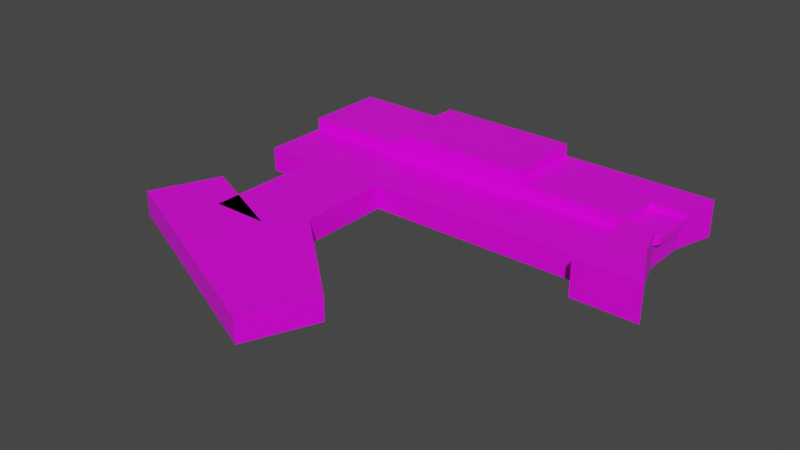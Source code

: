 # Source: schoolOfPhysics_2_.blend  (saved by Blender 2.90.8; exported with 4.5.12 LTS)
import bpy
from mathutils import Matrix  # noqa: F401  (used for matrix-valued properties, if any)

bpy.ops.wm.read_factory_settings(use_empty=True)
scene = bpy.context.scene
scene.name = 'Scene'

# ---- collections
col_collection = bpy.data.collections.new('Collection'); scene.collection.children.link(col_collection)

# ---- images (referenced by path relative to the original .blend; pixels are not part of the script)
import os
ASSET_DIR = os.environ.get("B2B_ASSET_DIR", "")  # directory of the original .blend (textures are referenced by path, not embedded)
HERE = os.path.dirname(os.path.abspath(__file__))  # packed textures are extracted next to this script under _unpacked/

def load_image(name, relpath, width, height, colorspace="sRGB"):
    """Load a texture the original file referenced (path relative to the .blend, or extracted next to this script)."""
    p = next((c for c in (os.path.join(HERE, relpath), os.path.join(ASSET_DIR, relpath)) if relpath and os.path.exists(c)), "")
    if p:
        img = bpy.data.images.load(p, check_existing=True)
        img.name = name
    else:  # same state as the original file: an image datablock whose file is absent (Cycles renders it pink)
        img = bpy.data.images.new(name, width, height)
        img.source = "FILE"
        img.filepath = "//" + (relpath or name)
    img.colorspace_settings.name = colorspace
    return img
img_imphenziapalette01_png = load_image('ImphenziaPalette01.png', 'ImphenziaPalette01.png', 1024, 1024, 'sRGB')

# ---- materials (node trees are filled in below, after node groups)
mat_material = bpy.data.materials.new('Material')
mat_material.alpha_threshold = 0.0
mat_material.use_transparent_shadow = False
mat_material.line_color = (0.0, 0.0, 0.0, 1.0)

# ---- material node trees
mat_material.use_nodes = True; mat_material.node_tree.nodes.clear()
_N = mat_material.node_tree.nodes; _L = mat_material.node_tree.links
n0 = _N.new('ShaderNodeOutputMaterial'); n0.name = 'Material Output'; n0.location = (300, 300)
n1 = _N.new('ShaderNodeBsdfPrincipled'); n1.name = 'Principled BSDF'; n1.location = (10, 300)
n1.distribution = 'GGX'
n1.subsurface_method = 'BURLEY'
n1.inputs[2].default_value = 0.4
n1.inputs[3].default_value = 1.45
n1.inputs[27].default_value = (0.0, 0.0, 0.0, 1.0)
n1.inputs[28].default_value = 1.0
n2 = _N.new('ShaderNodeTexImage'); n2.name = 'Image Texture'; n2.location = (-289, 222)
n2.image = img_imphenziapalette01_png
n2.interpolation = 'Closest'
_L.new(n1.outputs[0], n0.inputs[0])
_L.new(n2.outputs[0], n1.inputs[0])
n0.is_active_output = True

# ---- world
world_world = bpy.data.worlds.new('World'); scene.world = world_world
world_world.use_nodes = True; world_world.node_tree.nodes.clear()
_N = world_world.node_tree.nodes; _L = world_world.node_tree.links
n0 = _N.new('ShaderNodeOutputWorld'); n0.name = 'World Output'; n0.location = (300, 300)
n1 = _N.new('ShaderNodeBackground'); n1.name = 'Background'; n1.location = (10, 300)
n1.inputs[0].default_value = (0.05088, 0.05088, 0.05088, 1.0)
_L.new(n1.outputs[0], n0.inputs[0])
n0.is_active_output = True
world_world.color = (0.05088, 0.05088, 0.05088)
world_world.use_sun_shadow = False
world_world.sun_shadow_jitter_overblur = 0.0

# ---- meshes
me_cube = bpy.data.meshes.new('Cube')
me_cube.from_pydata([(1.0, 1.0, 2.0), (1.0, 1.0, 0.0), (1.0, -1.0, 2.0), (1.0, -1.0, 0.0), (-1.0, 1.0, 2.0), (-1.0, 1.0, 0.0), (-1.0, -1.0, 2.0), (-1.0, -1.0, 0.0), (1.0, 1.0, 0.0), (-1.0, 1.0, 0.0), (1.0, 1.0, 2.0), (1.0, -1.0, 2.0), (1.0, -1.0, 0.0), (-1.0, 1.0, 2.0), (1.0, 11.0, 0.0), (-1.0, 11.0, 0.0), (1.0, 11.0, 2.0), (-1.0, 11.0, 2.0), (31.0, 1.0, 2.0), (31.0, 1.0, 0.0), (31.0, -1.0, 2.0), (31.0, -1.0, 0.0), (32.0, 11.0, 2.0), (32.0, 11.0, 0.0), (3.308, 1.0, 2.0), (5.615, 1.0, 2.0), (7.923, 1.0, 2.0), (10.23, 1.0, 2.0), (12.54, 1.0, 2.0), (14.85, 1.0, 2.0), (17.15, 1.0, 2.0), (19.46, 1.0, 2.0), (21.77, 1.0, 2.0), (24.08, 1.0, 2.0), (26.38, 1.0, 2.0), (28.69, 1.0, 2.0), (28.69, 11.0, 2.0), (26.38, 11.0, 2.0), (24.08, 11.0, 2.0), (21.77, 11.0, 2.0), (19.46, 11.0, 2.0), (17.15, 11.0, 2.0), (14.85, 11.0, 2.0), (12.54, 11.0, 2.0), (10.23, 11.0, 2.0), (7.923, 11.0, 2.0), (5.615, 11.0, 2.0), (3.308, 11.0, 2.0), (3.308, 11.0, 0.0), (5.615, 11.0, 0.0), (7.923, 11.0, 0.0), (10.23, 11.0, 0.0), (12.54, 11.0, 0.0), (14.85, 11.0, 0.0), (17.15, 11.0, 0.0), (19.46, 11.0, 0.0), (21.77, 11.0, 0.0), (24.08, 11.0, 0.0), (26.38, 11.0, 0.0), (28.69, 11.0, 0.0), (28.69, 1.0, 0.0), (26.38, 1.0, 0.0), (24.08, 1.0, 0.0), (21.77, 1.0, 0.0), (19.46, 1.0, 0.0), (17.15, 1.0, 0.0), (14.85, 1.0, 0.0), (12.54, 1.0, 0.0), (10.23, 1.0, 0.0), (7.923, 1.0, 0.0), (5.615, 1.0, 0.0), (3.308, 1.0, 0.0), (28.69, -1.0, 0.0), (26.38, -1.0, 0.0), (24.08, -1.0, 0.0), (21.77, -1.0, 0.0), (19.46, -1.0, 0.0), (17.15, -1.0, 0.0), (14.85, -1.0, 0.0), (12.54, -1.0, 0.0), (10.23, -1.0, 0.0), (7.923, -1.0, 0.0), (5.615, -1.0, 0.0), (3.308, -1.0, 0.0), (3.308, -1.0, 2.0), (5.615, -1.0, 2.0), (7.923, -1.0, 2.0), (10.23, -1.0, 2.0), (12.54, -1.0, 2.0), (14.85, -1.0, 2.0), (17.15, -1.0, 2.0), (19.46, -1.0, 2.0), (21.77, -1.0, 2.0), (24.08, -1.0, 2.0), (26.38, -1.0, 2.0), (28.69, -1.0, 2.0), (1.0, 4.333, 2.0), (12.54, 11.0, 3.0), (-1.0, 7.667, 2.0), (-1.0, 4.333, 2.0), (-1.0, 7.667, 0.0), (-1.0, 4.333, 0.0), (1.0, 4.333, 0.0), (1.0, 7.667, 0.0), (31.0, 4.333, 2.0), (31.0, 7.667, 2.0), (31.0, 4.333, 0.0), (31.0, 7.667, 0.0), (3.308, 4.333, 2.0), (14.85, 11.0, 3.0), (5.615, 4.333, 2.0), (17.15, 11.0, 3.0), (7.923, 4.333, 2.0), (19.46, 11.0, 3.0), (10.23, 4.333, 2.0), (21.77, 11.0, 3.0), (12.54, 4.333, 2.0), (24.08, 11.0, 3.0), (14.85, 4.333, 2.0), (26.38, 11.0, 3.0), (17.15, 4.333, 2.0), (28.69, 11.0, 3.0), (19.46, 4.333, 2.0), (3.308, 11.0, 3.0), (21.77, 4.333, 2.0), (1.0, 7.667, 3.0), (24.08, 4.333, 2.0), (1.0, 11.0, 3.0), (26.38, 4.333, 2.0), (-1.0, 11.0, 3.0), (28.69, 4.333, 2.0), (28.69, 7.667, 2.0), (3.308, 7.667, 0.0), (3.308, 4.333, 0.0), (5.615, 7.667, 0.0), (5.615, 4.333, 0.0), (7.923, 7.667, 0.0), (7.923, 4.333, 0.0), (10.23, 7.667, 0.0), (10.23, 4.333, 0.0), (12.54, 7.667, 0.0), (12.54, 4.333, 0.0), (14.85, 7.667, 0.0), (14.85, 4.333, 0.0), (17.15, 7.667, 0.0), (17.15, 4.333, 0.0), (19.46, 7.667, 0.0), (19.46, 4.333, 0.0), (21.77, 7.667, 0.0), (21.77, 4.333, 0.0), (24.08, 7.667, 0.0), (24.08, 4.333, 0.0), (26.38, 7.667, 0.0), (26.38, 4.333, 0.0), (28.69, 7.667, 0.0), (28.69, 4.333, 0.0), (31.0, -3.0, 2.0), (31.0, -3.0, 0.0), (28.69, -3.0, 2.0), (28.69, -3.0, 0.0), (31.0, 1.0, 2.0), (31.0, 1.0, 0.0), (31.0, -1.0, 2.0), (31.0, -1.0, 0.0), (31.0, 4.333, 2.0), (31.0, 4.333, 0.0), (31.0, -3.0, 2.0), (31.0, -3.0, 0.0), (33.0, -1.0, 2.0), (33.0, -1.0, 0.0), (34.0, -3.0, 2.0), (34.0, -3.0, 0.0), (31.0, 4.0, 2.0), (31.0, 4.0, 0.0), (32.0, 1.0, 2.0), (32.0, 1.0, 0.0), (28.69, 1.0, 3.0), (31.0, 1.0, 3.0), (31.0, -1.0, 3.0), (28.69, -1.0, 3.0), (31.0, 4.333, 3.0), (28.69, 4.333, 3.0), (28.69, -3.0, 3.0), (31.0, -3.0, 3.0), (31.0, -1.0, 3.0), (31.0, -3.0, 3.0), (33.0, -1.0, 3.0), (34.0, -3.0, 3.0), (32.0, 1.0, 3.0), (31.0, 4.0, 3.0), (31.0, 7.667, 3.0), (32.0, 11.0, 3.0), (28.69, 11.0, 3.0), (28.69, 7.667, 3.0), (31.0, 4.333, 2.5), (31.0, 7.667, 2.5), (28.69, 4.333, 2.5), (28.69, 7.667, 2.5), (31.5, 4.333, 2.0), (31.5, 7.667, 2.0), (31.5, 4.333, 2.5), (31.5, 7.667, 2.5), (31.0, 8.364, 2.5), (31.0, 8.364, 2.0), (31.38, 8.207, 2.622), (31.38, 8.207, 2.122), (31.0, 3.527, 2.0), (31.0, 3.527, 2.5), (31.47, 3.857, 2.076), (31.47, 3.857, 2.576), (-1.0, 11.0, 2.0), (1.0, 11.0, 2.0), (19.46, 7.667, 4.0), (3.308, 11.0, 2.0), (28.69, 11.0, 2.0), (26.38, 11.0, 2.0), (24.08, 11.0, 2.0), (21.77, 11.0, 2.0), (19.46, 11.0, 2.0), (17.15, 11.0, 2.0), (14.85, 11.0, 2.0), (12.54, 11.0, 2.0), (10.23, 11.0, 2.0), (7.923, 11.0, 2.0), (5.615, 11.0, 2.0), (17.15, 7.667, 4.0), (14.85, 7.667, 4.0), (12.54, 7.667, 4.0), (10.23, 7.667, 4.0), (7.923, 7.667, 4.0), (7.923, 11.0, 4.0), (10.23, 11.0, 4.0), (12.54, 11.0, 4.0), (14.85, 11.0, 4.0), (17.15, 11.0, 4.0), (19.46, 11.0, 4.0), (28.69, 7.667, 2.0), (1.0, 4.333, 2.0), (-1.0, 7.667, 2.0), (-1.0, 4.333, 2.0), (3.308, 4.333, 2.0), (5.615, 4.333, 2.0), (7.923, 4.333, 2.0), (10.23, 4.333, 2.0), (12.54, 4.333, 2.0), (14.85, 4.333, 2.0), (17.15, 4.333, 2.0), (19.46, 4.333, 2.0), (21.77, 4.333, 2.0), (24.08, 4.333, 2.0), (26.38, 4.333, 2.0), (28.69, 4.333, 2.0), (10.23, 11.0, 3.0), (7.923, 11.0, 3.0), (5.615, 11.0, 3.0), (3.308, 7.667, 3.0), (5.615, 7.667, 3.0), (7.923, 7.667, 3.0), (-1.0, 11.0, 2.0), (1.0, 11.0, 2.0), (-1.0, 11.0, 0.0), (1.0, 11.0, 0.0), (19.46, 7.667, 3.0), (21.77, 7.667, 3.0), (24.08, 7.667, 3.0), (26.38, 7.667, 3.0), (28.69, 7.667, 3.0), (1.0, 4.333, 3.0), (-1.0, 7.667, 3.0), (-1.0, 4.333, 3.0), (3.308, 4.333, 3.0), (5.615, 4.333, 3.0), (7.923, 4.333, 3.0), (10.23, 4.333, 3.0), (12.54, 4.333, 3.0), (14.85, 4.333, 3.0), (17.15, 4.333, 3.0), (19.46, 4.333, 3.0), (21.77, 4.333, 3.0), (24.08, 4.333, 3.0), (26.38, 4.333, 3.0), (28.69, 4.333, 3.0), (7.923, 4.333, 4.0), (10.23, 4.333, 4.0), (12.54, 4.333, 4.0), (14.85, 4.333, 4.0), (17.15, 4.333, 4.0), (19.46, 4.333, 4.0), (3.308, 11.0, 2.0), (7.923, 11.0, 2.0), (5.615, 11.0, 2.0), (3.308, 11.0, 0.0), (5.615, 11.0, 0.0), (7.923, 11.0, 0.0), (3.308, 11.0, 3.0), (1.0, 11.0, 3.0), (-1.0, 11.0, 3.0), (-1.0, 11.0, 2.0), (1.0, 11.0, 2.0), (3.308, 11.0, 2.0), (7.923, 11.0, 2.0), (5.615, 11.0, 2.0), (5.615, 11.0, 3.0), (7.923, 11.0, 3.0), (1.0, 11.0, 0.0), (-1.0, 11.0, 0.0), (1.0, 11.0, 2.0), (-1.0, 11.0, 2.0), (3.308, 11.0, 2.0), (7.923, 11.0, 2.0), (5.615, 11.0, 2.0), (3.308, 11.0, 0.0), (5.615, 11.0, 0.0), (7.923, 11.0, 0.0), (3.308, 11.0, 3.0), (1.0, 11.0, 3.0), (-1.0, 11.0, 3.0), (-1.0, 11.0, 2.0), (1.0, 11.0, 2.0), (3.308, 11.0, 2.0), (7.923, 11.0, 2.0), (5.615, 11.0, 2.0), (5.615, 11.0, 3.0), (7.923, 11.0, 3.0), (3.308, 11.0, 3.0), (1.0, 11.0, 3.0), (1.0, 7.667, 3.0), (-1.0, 11.0, 3.0), (5.615, 11.0, 3.0), (3.308, 7.667, 3.0), (5.615, 7.667, 3.0), (-1.0, 7.667, 3.0), (1.0, 11.0, 0.0), (-1.0, 11.0, 0.0), (1.0, 11.0, 2.0), (-1.0, 11.0, 2.0), (3.308, 11.0, 2.0), (7.923, 11.0, 2.0), (5.615, 11.0, 2.0), (3.308, 11.0, 0.0), (5.615, 11.0, 0.0), (7.923, 11.0, 0.0), (3.308, 11.0, 3.0), (1.0, 11.0, 3.0), (-1.0, 11.0, 3.0), (-1.0, 11.0, 2.0), (1.0, 11.0, 2.0), (3.308, 11.0, 2.0), (7.923, 11.0, 2.0), (5.615, 11.0, 2.0), (5.615, 11.0, 3.0), (7.923, 11.0, 3.0), (10.23, -11.0, 0.0), (7.923, -11.0, 0.0), (5.615, -11.0, 0.0), (3.308, -11.0, 0.0), (3.308, -11.0, 2.0), (5.615, -11.0, 2.0), (7.923, -11.0, 2.0), (10.23, -11.0, 2.0), (10.23, -8.5, 2.0), (10.23, -6.0, 2.0), (10.23, -3.5, 2.0), (7.923, -3.5, 2.0), (7.923, -6.0, 2.0), (7.923, -8.5, 2.0), (3.308, -3.5, 2.0), (3.308, -6.0, 2.0), (3.308, -8.5, 2.0), (5.615, -8.5, 2.0), (5.615, -6.0, 2.0), (5.615, -3.5, 2.0), (5.615, -3.5, 0.0), (5.615, -6.0, 0.0), (5.615, -8.5, 0.0), (3.308, -8.5, 0.0), (3.308, -6.0, 0.0), (3.308, -3.5, 0.0), (10.23, -3.5, 0.0), (10.23, -6.0, 0.0), (10.23, -8.5, 0.0), (7.923, -8.5, 0.0), (7.923, -6.0, 0.0), (7.923, -3.5, 0.0), (10.23, -11.0, 0.0), (7.923, -11.0, 0.0), (5.615, -11.0, 0.0), (3.308, -11.0, 0.0), (3.308, -11.0, 2.0), (5.615, -11.0, 2.0), (7.923, -11.0, 2.0), (10.23, -11.0, 2.0), (10.23, -8.5, 0.0), (10.23, -8.5, 2.0), (10.23, -8.5, 2.0), (10.23, -6.0, 2.0), (10.23, -6.0, 0.0), (10.23, -8.5, 0.0), (10.23, -11.0, 0.0), (7.923, -11.0, 0.0), (5.615, -11.0, 0.0), (3.308, -11.0, 0.0), (3.308, -11.0, 2.0), (5.615, -11.0, 2.0), (7.923, -11.0, 2.0), (10.23, -11.0, 2.0), (10.23, -8.5, 0.0), (10.23, -8.5, 2.0), (10.23, -6.0, 2.0), (10.23, -3.5, 2.0), (10.23, -3.5, 0.0), (10.23, -6.0, 0.0), (10.23, -8.5, 2.0), (10.23, -6.0, 2.0), (10.23, -6.0, 0.0), (10.23, -8.5, 0.0), (10.23, -11.0, 0.0), (7.923, -11.0, 0.0), (5.615, -11.0, 0.0), (3.308, -11.0, 0.0), (3.308, -11.0, 2.0), (5.615, -11.0, 2.0), (7.923, -11.0, 2.0), (10.23, -11.0, 2.0), (10.23, -8.5, 0.0), (10.23, -8.5, 2.0), (10.23, -3.5, 2.0), (10.23, -1.0, 2.0), (10.23, -1.0, 0.0), (10.23, -3.5, 0.0), (10.23, -6.0, 2.0), (10.23, -3.5, 2.0), (10.23, -3.5, 0.0), (10.23, -6.0, 0.0), (10.23, -8.5, 2.0), (10.23, -6.0, 2.0), (10.23, -6.0, 0.0), (10.23, -8.5, 0.0), (10.23, -11.0, 0.0), (7.923, -11.0, 0.0), (5.615, -11.0, 0.0), (3.308, -11.0, 0.0), (3.308, -11.0, 2.0), (5.615, -11.0, 2.0), (7.923, -11.0, 2.0), (10.23, -11.0, 2.0), (10.23, -8.5, 0.0), (10.23, -8.5, 2.0), (18.2, -15.5, -0.09429), (7.923, -11.0, 0.0), (5.615, -11.0, 0.0), (3.308, -11.0, 0.0), (3.308, -11.0, 2.0), (5.615, -11.0, 2.0), (7.923, -11.0, 2.0), (18.2, -15.5, 1.906), (10.23, -8.5, 0.0), (10.23, -8.5, 2.0), (18.2, -15.5, -0.09429), (7.923, -11.0, 0.0), (5.615, -11.0, 0.0), (3.308, -11.0, 0.0), (3.308, -11.0, 2.0), (5.615, -11.0, 2.0), (7.923, -11.0, 2.0), (18.2, -15.5, 1.906), (18.2, -15.5, -0.09429), (7.923, -11.0, 0.0), (5.615, -11.0, 0.0), (3.308, -11.0, 0.0), (3.308, -11.0, 2.0), (5.615, -11.0, 2.0), (7.923, -11.0, 2.0), (18.2, -15.5, 1.906), (15.79, -21.0, -0.09429), (5.514, -16.5, 5.101e-07), (5.514, -16.5, 2.0), (15.79, -21.0, 1.906), (-0.05389, -7.503, 3.807e-06), (-0.05389, -7.503, 2.0), (-2.463, -13.0, 4.317e-06), (-2.463, -13.0, 2.0), (17.39, -17.34, -0.09429), (16.59, -19.17, -0.09429), (6.317, -14.66, 3.4e-07), (7.12, -12.83, 1.7e-07), (17.39, -17.34, 1.906), (16.59, -19.17, 1.906), (7.12, -12.83, 2.0), (6.317, -14.66, 2.0), (-1.66, -11.17, 4.147e-06), (-0.8569, -9.335, 3.977e-06), (-0.8569, -9.335, 2.0), (-1.66, -11.17, 2.0), (8.692, 1.0, 2.0), (9.462, 1.0, 2.0), (9.462, 11.0, 2.0), (8.692, 11.0, 2.0), (8.692, 11.0, 0.0), (9.462, 11.0, 0.0), (9.462, 1.0, 0.0), (8.692, 1.0, 0.0), (9.462, -1.0, 0.0), (8.692, -1.0, 0.0), (8.692, -1.0, 2.0), (9.462, -1.0, 2.0), (8.692, 4.333, 0.0), (9.462, 4.333, 0.0), (8.692, 7.667, 0.0), (9.462, 7.667, 0.0), (8.692, 4.333, 2.0), (9.462, 4.333, 2.0), (9.462, 11.0, 2.0), (8.692, 11.0, 2.0), (9.462, 11.0, 4.0), (8.692, 11.0, 4.0), (8.692, 4.333, 2.0), (9.462, 4.333, 2.0), (9.462, 11.0, 3.0), (8.692, 11.0, 3.0), (8.692, 4.333, 3.0), (9.462, 4.333, 3.0), (8.692, 7.667, 4.0), (9.462, 7.667, 4.0), (8.692, 4.333, 4.0), (9.462, 4.333, 4.0), (9.462, -11.0, 0.0), (8.692, -11.0, 0.0), (8.692, -11.0, 2.0), (9.462, -11.0, 2.0), (9.462, -3.5, 0.0), (8.692, -3.5, 0.0), (9.462, -6.0, 0.0), (8.692, -6.0, 0.0), (9.462, -8.5, 0.0), (8.692, -8.5, 0.0), (8.692, -3.5, 2.0), (9.462, -3.5, 2.0), (8.692, -6.0, 2.0), (9.462, -6.0, 2.0), (8.692, -8.5, 2.0), (9.462, -8.5, 2.0), (9.462, -11.0, 0.0), (8.692, -11.0, 0.0), (8.692, -11.0, 2.0), (9.462, -11.0, 2.0), (9.462, -11.0, 0.0), (8.692, -11.0, 0.0), (8.692, -11.0, 2.0), (9.462, -11.0, 2.0), (9.462, -11.0, 0.0), (8.692, -11.0, 0.0), (8.692, -11.0, 2.0), (9.462, -11.0, 2.0), (9.462, -11.0, 0.0), (8.692, -11.0, 0.0), (8.692, -11.0, 2.0), (9.462, -11.0, 2.0), (14.77, -14.0, -0.06286), (11.35, -12.5, -0.03143), (11.35, -12.5, 1.969), (14.77, -14.0, 1.937), (14.77, -14.0, -0.06286), (11.35, -12.5, -0.03143), (11.35, -12.5, 1.969), (14.77, -14.0, 1.937), (14.77, -14.0, -0.06286), (11.35, -12.5, -0.03143), (11.35, -12.5, 1.969), (14.77, -14.0, 1.937), (12.36, -19.5, -0.06286), (8.939, -18.0, -0.03143), (8.939, -18.0, 1.969), (12.36, -19.5, 1.937), (10.54, -14.33, 1.969), (13.97, -15.83, 1.937), (9.742, -16.16, 1.969), (13.17, -17.67, 1.937), (13.97, -15.83, -0.06286), (10.54, -14.33, -0.03143), (13.17, -17.67, -0.06286), (9.742, -16.16, -0.03143)], [], [(0, 4, 6, 2), (3, 2, 6, 7), (7, 6, 4, 5), (5, 1, 3, 7), (3, 1, 8, 12), (2, 3, 12, 11), (154, 59, 23, 107), (46, 47, 213, 224), (0, 2, 11, 10), (5, 4, 13, 9), (1, 5, 9, 8), (4, 0, 10, 13), (210, 129, 296, 297), (100, 98, 17, 15), (130, 35, 176, 181), (103, 100, 15, 14), (21, 19, 161, 163), (105, 107, 23, 22), (72, 60, 19, 21), (162, 166, 185, 184), (72, 21, 157, 159), (59, 36, 22, 23), (224, 213, 299, 301), (45, 50, 293, 289), (254, 253, 303, 302), (499, 496, 44, 51), (51, 44, 43, 52), (52, 43, 42, 53), (53, 42, 41, 54), (54, 41, 40, 55), (55, 40, 39, 56), (56, 39, 38, 57), (57, 38, 37, 58), (58, 37, 36, 59), (11, 12, 83, 84), (375, 374, 354, 355), (369, 368, 356, 357), (540, 365, 358, 528), (87, 80, 79, 88), (88, 79, 78, 89), (89, 78, 77, 90), (90, 77, 76, 91), (91, 76, 75, 92), (92, 75, 74, 93), (93, 74, 73, 94), (94, 73, 72, 95), (10, 11, 84, 24), (24, 84, 85, 25), (25, 85, 86, 26), (495, 505, 87, 27), (27, 87, 88, 28), (28, 88, 89, 29), (29, 89, 90, 30), (30, 90, 91, 31), (31, 91, 92, 32), (32, 92, 93, 33), (33, 93, 94, 34), (34, 94, 95, 35), (12, 8, 71, 83), (83, 71, 70, 82), (82, 70, 69, 81), (502, 500, 68, 80), (80, 68, 67, 79), (79, 67, 66, 78), (78, 66, 65, 77), (77, 65, 64, 76), (76, 64, 63, 75), (75, 63, 62, 74), (74, 62, 61, 73), (73, 61, 60, 72), (96, 10, 24, 108), (108, 24, 25, 110), (110, 25, 26, 112), (511, 495, 27, 114), (114, 27, 28, 116), (116, 28, 29, 118), (118, 29, 30, 120), (120, 30, 31, 122), (122, 31, 32, 124), (124, 32, 33, 126), (126, 33, 34, 128), (128, 34, 35, 130), (103, 14, 48, 132), (132, 48, 49, 134), (134, 49, 50, 136), (509, 499, 51, 138), (138, 51, 52, 140), (140, 52, 53, 142), (142, 53, 54, 144), (144, 54, 55, 146), (146, 55, 56, 148), (148, 56, 57, 150), (150, 57, 58, 152), (152, 58, 59, 154), (61, 153, 155, 60), (153, 152, 154, 155), (62, 151, 153, 61), (151, 150, 152, 153), (63, 149, 151, 62), (149, 148, 150, 151), (64, 147, 149, 63), (147, 146, 148, 149), (65, 145, 147, 64), (145, 144, 146, 147), (66, 143, 145, 65), (143, 142, 144, 145), (67, 141, 143, 66), (141, 140, 142, 143), (68, 139, 141, 67), (139, 138, 140, 141), (500, 507, 139, 68), (507, 509, 138, 139), (70, 135, 137, 69), (135, 134, 136, 137), (71, 133, 135, 70), (133, 132, 134, 135), (8, 102, 133, 71), (102, 103, 132, 133), (120, 122, 247, 246), (45, 46, 224, 223), (47, 16, 211, 213), (108, 110, 241, 240), (497, 45, 223, 513), (122, 124, 248, 247), (43, 44, 222, 221), (110, 112, 242, 241), (42, 43, 221, 220), (99, 96, 237, 239), (124, 126, 249, 248), (130, 131, 236, 251), (41, 42, 220, 219), (511, 114, 243, 517), (40, 41, 219, 218), (126, 128, 250, 249), (39, 40, 218, 217), (114, 116, 244, 243), (38, 39, 217, 216), (128, 130, 251, 250), (37, 38, 216, 215), (116, 118, 245, 244), (36, 37, 215, 214), (98, 99, 239, 238), (157, 21, 163, 167), (104, 106, 107, 105), (8, 9, 101, 102), (102, 101, 100, 103), (105, 22, 191, 190), (130, 104, 194, 196), (9, 13, 99, 101), (101, 99, 98, 100), (13, 10, 96, 99), (17, 98, 238, 210), (60, 155, 106, 19), (155, 154, 107, 106), (158, 159, 157, 156), (20, 156, 166, 162), (95, 72, 159, 158), (158, 156, 183, 182), (161, 160, 162, 163), (160, 161, 165, 164), (172, 162, 184, 189), (156, 157, 167, 166), (19, 106, 165, 161), (104, 18, 160, 164), (18, 20, 162, 160), (106, 104, 164, 165), (169, 168, 170, 171), (166, 167, 171, 170), (168, 169, 175, 174), (167, 163, 169, 171), (173, 172, 174, 175), (163, 162, 172, 173), (169, 163, 173, 175), (104, 130, 181, 180), (181, 176, 177, 180), (176, 179, 178, 177), (178, 179, 182, 183), (184, 185, 187, 186), (184, 186, 188, 189), (174, 172, 189, 188), (170, 168, 186, 187), (166, 170, 187, 185), (35, 95, 179, 176), (156, 20, 178, 183), (18, 104, 180, 177), (95, 158, 182, 179), (20, 18, 177, 178), (168, 174, 188, 186), (192, 193, 190, 191), (131, 105, 190, 193), (22, 36, 192, 191), (36, 131, 193, 192), (197, 196, 194, 195), (131, 130, 196, 197), (105, 131, 197, 195), (105, 195, 202, 203), (198, 199, 201, 200), (104, 198, 208, 206), (104, 105, 199, 198), (195, 194, 200, 201), (203, 202, 204, 205), (195, 201, 204, 202), (199, 105, 203, 205), (201, 199, 205, 204), (207, 206, 208, 209), (198, 200, 209, 208), (194, 104, 206, 207), (200, 194, 207, 209), (251, 236, 266, 281), (46, 45, 289, 290), (129, 127, 295, 296), (245, 246, 276, 275), (236, 214, 121, 266), (239, 237, 267, 269), (513, 223, 253, 519), (237, 240, 270, 267), (221, 222, 252, 97), (246, 247, 277, 276), (220, 221, 97, 109), (240, 241, 271, 270), (219, 220, 109, 111), (247, 248, 278, 277), (218, 219, 111, 113), (241, 242, 272, 271), (217, 218, 113, 115), (248, 249, 279, 278), (216, 217, 115, 117), (517, 243, 273, 521), (215, 216, 117, 119), (249, 250, 280, 279), (214, 215, 119, 121), (243, 244, 274, 273), (223, 224, 301, 300), (250, 251, 281, 280), (96, 108, 240, 237), (16, 17, 210, 211), (131, 36, 214, 236), (118, 120, 246, 245), (123, 127, 325, 324), (119, 265, 266, 121), (265, 280, 281, 266), (117, 264, 265, 119), (264, 279, 280, 265), (115, 263, 264, 117), (263, 278, 279, 264), (113, 262, 263, 115), (262, 277, 278, 263), (111, 109, 233, 234), (275, 276, 286, 285), (113, 111, 234, 235), (277, 262, 212, 287), (262, 113, 235, 212), (521, 273, 283, 525), (276, 277, 287, 286), (273, 274, 284, 283), (519, 253, 230, 515), (97, 252, 231, 232), (254, 256, 257, 253), (256, 271, 272, 257), (268, 125, 326, 331), (255, 270, 271, 256), (310, 309, 337, 338), (125, 267, 270, 255), (269, 267, 125, 268), (17, 16, 259, 258), (210, 238, 268, 129), (244, 245, 275, 274), (238, 239, 269, 268), (234, 225, 212, 235), (225, 286, 287, 212), (233, 226, 225, 234), (226, 285, 286, 225), (232, 227, 226, 233), (227, 284, 285, 226), (231, 228, 227, 232), (228, 283, 284, 227), (514, 523, 228, 231), (523, 525, 283, 228), (253, 257, 229, 230), (257, 272, 282, 229), (109, 97, 232, 233), (274, 275, 285, 284), (303, 300, 320, 323), (288, 290, 310, 308), (295, 294, 314, 315), (290, 289, 309, 310), (289, 293, 313, 309), (297, 296, 316, 317), (259, 288, 308, 306), (301, 299, 319, 321), (47, 46, 290, 288), (123, 254, 302, 294), (253, 223, 300, 303), (48, 14, 261, 291), (211, 210, 297, 298), (14, 15, 260, 261), (16, 47, 288, 259), (49, 48, 291, 292), (50, 49, 292, 293), (213, 211, 298, 299), (15, 17, 258, 260), (127, 123, 294, 295), (321, 319, 347, 349), (306, 308, 336, 334), (320, 321, 349, 348), (307, 306, 334, 335), (319, 318, 346, 347), (125, 255, 329, 326), (305, 307, 335, 333), (318, 317, 345, 346), (296, 295, 315, 316), (291, 261, 304, 311), (261, 260, 305, 304), (298, 297, 317, 318), (292, 291, 311, 312), (299, 298, 318, 319), (293, 292, 312, 313), (302, 303, 323, 322), (260, 258, 307, 305), (300, 301, 321, 320), (294, 302, 322, 314), (258, 259, 306, 307), (331, 326, 325, 327), (324, 329, 330, 328), (325, 326, 329, 324), (333, 335, 334, 332), (332, 334, 336, 339), (339, 336, 338, 340), (340, 338, 337, 341), (349, 347, 342, 350), (348, 349, 350, 351), (347, 346, 343, 342), (346, 345, 344, 343), (317, 316, 344, 345), (254, 123, 324, 328), (308, 310, 338, 336), (129, 268, 331, 327), (311, 304, 332, 339), (127, 129, 327, 325), (323, 320, 348, 351), (256, 254, 328, 330), (312, 311, 339, 340), (313, 312, 340, 341), (322, 323, 351, 350), (314, 322, 350, 342), (309, 313, 341, 337), (315, 314, 342, 343), (304, 305, 333, 332), (255, 256, 330, 329), (316, 315, 343, 344), (356, 355, 387, 388), (360, 359, 391, 393), (355, 354, 386, 387), (534, 380, 352, 526), (368, 375, 355, 356), (365, 369, 357, 358), (374, 381, 353, 354), (528, 358, 390, 544), (362, 378, 429, 426), (378, 362, 409, 410), (361, 360, 394, 395), (82, 81, 383, 372), (372, 383, 382, 373), (373, 382, 381, 374), (86, 85, 371, 363), (363, 371, 370, 364), (364, 370, 369, 365), (84, 83, 377, 366), (366, 377, 376, 367), (367, 376, 375, 368), (502, 80, 378, 530), (530, 378, 379, 532), (532, 379, 380, 534), (504, 86, 363, 536), (536, 363, 364, 538), (538, 364, 365, 540), (85, 84, 366, 371), (371, 366, 367, 370), (370, 367, 368, 369), (83, 82, 372, 377), (377, 372, 373, 376), (376, 373, 374, 375), (392, 393, 407, 406), (390, 389, 403, 404), (393, 391, 405, 407), (389, 388, 402, 403), (357, 356, 388, 389), (526, 352, 384, 542), (352, 380, 392, 384), (358, 357, 389, 390), (354, 353, 385, 386), (380, 360, 393, 392), (407, 405, 423, 425), (395, 394, 412, 413), (403, 402, 420, 421), (398, 406, 424, 416), (401, 400, 418, 419), (544, 390, 404, 548), (388, 387, 401, 402), (379, 361, 395, 396), (542, 384, 398, 546), (360, 380, 397, 394), (386, 385, 399, 400), (380, 379, 396, 397), (387, 386, 400, 401), (384, 392, 406, 398), (418, 417, 439, 440), (411, 410, 432, 433), (550, 416, 438, 554), (409, 408, 430, 431), (80, 87, 427, 428), (412, 415, 437, 434), (362, 361, 408, 409), (404, 403, 421, 422), (397, 396, 414, 415), (406, 407, 425, 424), (361, 379, 411, 408), (548, 404, 422, 552), (396, 395, 413, 414), (402, 401, 419, 420), (379, 378, 410, 411), (394, 397, 415, 412), (546, 398, 416, 550), (400, 399, 417, 418), (428, 427, 426, 429), (432, 431, 430, 433), (436, 435, 434, 437), (442, 441, 451, 452), (441, 440, 450, 451), (446, 447, 457, 456), (556, 444, 454, 560), (410, 409, 431, 432), (419, 418, 440, 441), (408, 411, 433, 430), (416, 424, 446, 438), (378, 80, 428, 429), (421, 420, 442, 443), (413, 412, 434, 435), (425, 423, 445, 447), (422, 421, 443, 444), (415, 414, 436, 437), (424, 425, 447, 446), (87, 362, 426, 427), (552, 422, 444, 556), (414, 413, 435, 436), (420, 419, 441, 442), (450, 449, 459, 460), (453, 452, 462, 463), (560, 454, 464, 564), (456, 457, 455, 448), (443, 442, 452, 453), (438, 446, 456, 448), (554, 438, 448, 558), (444, 443, 453, 454), (447, 445, 455, 457), (440, 439, 449, 450), (463, 462, 470, 471), (564, 464, 472, 568), (458, 465, 473, 466), (452, 451, 461, 462), (454, 453, 463, 464), (451, 450, 460, 461), (558, 448, 458, 562), (448, 455, 465, 458), (470, 469, 468, 471), (471, 468, 467, 472), (580, 483, 474, 570), (460, 459, 467, 468), (462, 461, 469, 470), (464, 463, 471, 472), (461, 460, 468, 469), (562, 458, 466, 566), (573, 570, 474, 477), (483, 487, 477, 474), (576, 489, 476, 572), (475, 476, 481, 480), (493, 490, 480, 481), (488, 472, 479, 492), (484, 475, 480, 490), (472, 467, 478, 479), (467, 485, 491, 478), (485, 484, 490, 491), (476, 489, 493, 481), (489, 488, 492, 493), (479, 478, 491, 492), (492, 491, 490, 493), (568, 472, 488, 574), (574, 488, 489, 576), (466, 473, 486, 482), (482, 486, 487, 483), (566, 466, 482, 578), (578, 482, 483, 580), (485, 579, 581, 484), (579, 578, 580, 581), (467, 567, 579, 485), (567, 566, 578, 579), (486, 575, 577, 487), (575, 574, 576, 577), (473, 569, 575, 486), (569, 568, 574, 575), (487, 577, 573, 477), (577, 576, 572, 573), (476, 475, 571, 572), (572, 571, 570, 573), (459, 563, 567, 467), (563, 562, 566, 567), (484, 581, 571, 475), (581, 580, 570, 571), (449, 559, 563, 459), (559, 558, 562, 563), (465, 565, 569, 473), (565, 564, 568, 569), (439, 555, 559, 449), (555, 554, 558, 559), (455, 561, 565, 465), (561, 560, 564, 565), (423, 553, 557, 445), (553, 552, 556, 557), (445, 557, 561, 455), (557, 556, 560, 561), (399, 547, 551, 417), (547, 546, 550, 551), (405, 549, 553, 423), (549, 548, 552, 553), (417, 551, 555, 439), (551, 550, 554, 555), (385, 543, 547, 399), (543, 542, 546, 547), (391, 545, 549, 405), (545, 544, 548, 549), (353, 527, 543, 385), (527, 526, 542, 543), (361, 539, 541, 360), (539, 538, 540, 541), (362, 537, 539, 361), (537, 536, 538, 539), (87, 505, 537, 362), (505, 504, 536, 537), (382, 533, 535, 381), (533, 532, 534, 535), (383, 531, 533, 382), (531, 530, 532, 533), (81, 503, 531, 383), (503, 502, 530, 531), (359, 529, 545, 391), (529, 528, 544, 545), (381, 535, 527, 353), (535, 534, 526, 527), (229, 282, 524, 522), (522, 524, 525, 523), (230, 229, 522, 515), (515, 522, 523, 514), (252, 518, 514, 231), (518, 519, 515, 514), (272, 520, 524, 282), (520, 521, 525, 524), (242, 516, 520, 272), (516, 517, 521, 520), (222, 512, 518, 252), (512, 513, 519, 518), (112, 510, 516, 242), (510, 511, 517, 516), (44, 496, 512, 222), (496, 497, 513, 512), (137, 136, 508, 506), (506, 508, 509, 507), (69, 137, 506, 501), (501, 506, 507, 500), (136, 50, 498, 508), (508, 498, 499, 509), (112, 26, 494, 510), (510, 494, 495, 511), (81, 69, 501, 503), (503, 501, 500, 502), (26, 86, 504, 494), (494, 504, 505, 495), (360, 541, 529, 359), (541, 540, 528, 529), (50, 45, 497, 498), (498, 497, 496, 499)])
_uv = me_cube.uv_layers.new(name='UVMap')
_uv.uv.foreach_set('vector', [0.4512, 0.6699, 0.4512, 0.6699, 0.4512, 0.6699, 0.4512, 0.6699, 0.4512, 0.6699, 0.4512, 0.6699, 0.4512, 0.6699, 0.4512, 0.6699, 0.4512, 0.6699, 0.4512, 0.6699, 0.4512, 0.6699, 0.4512, 0.6699, 0.4512, 0.6699, 0.4512, 0.6699, 0.4512, 0.6699, 0.4512, 0.6699, 0.4512, 0.6699, 0.4512, 0.6699, 0.4512, 0.6699, 0.4512, 0.6699, 0.4512, 0.6699, 0.4512, 0.6699, 0.4512, 0.6699, 0.4512, 0.6699, 0.4512, 0.6699, 0.4512, 0.6699, 0.4512, 0.6699, 0.4512, 0.6699, 0.4512, 0.6699, 0.4512, 0.6699, 0.4512, 0.6699, 0.4512, 0.6699, 0.4512, 0.6699, 0.4512, 0.6699, 0.4512, 0.6699, 0.4512, 0.6699, 0.4512, 0.6699, 0.4512, 0.6699, 0.4512, 0.6699, 0.4512, 0.6699, 0.4512, 0.6699, 0.4512, 0.6699, 0.4512, 0.6699, 0.4512, 0.6699, 0.4512, 0.6699, 0.4512, 0.6699, 0.4512, 0.6699, 0.4512, 0.6699, 0.4512, 0.6699, 0.4512, 0.6699, 0.4512, 0.6699, 0.4512, 0.6699, 0.4512, 0.6699, 0.4512, 0.6699, 0.4512, 0.6699, 0.4512, 0.6699, 0.4512, 0.6699, 0.4512, 0.6699, 0.4512, 0.6699, 0.4512, 0.6699, 0.4512, 0.6699, 0.4512, 0.6699, 0.4512, 0.6699, 0.4512, 0.6699, 0.4512, 0.6699, 0.4512, 0.6699, 0.4512, 0.6699, 0.4512, 0.6699, 0.4512, 0.6699, 0.4512, 0.6699, 0.4512, 0.6699, 0.4512, 0.6699, 0.4512, 0.6699, 0.4512, 0.6699, 0.4512, 0.6699, 0.4512, 0.6699, 0.4512, 0.6699, 0.4512, 0.6699, 0.4512, 0.6699, 0.4512, 0.6699, 0.4512, 0.6699, 0.4512, 0.6699, 0.4512, 0.6699, 0.4512, 0.6699, 0.4512, 0.6699, 0.4512, 0.6699, 0.4512, 0.6699, 0.4512, 0.6699, 0.4512, 0.6699, 0.4512, 0.6699, 0.4512, 0.6699, 0.4512, 0.6699, 0.4512, 0.6699, 0.4512, 0.6699, 0.4512, 0.6699, 0.4512, 0.6699, 0.4512, 0.6699, 0.4512, 0.6699, 0.4512, 0.6699, 0.4512, 0.6699, 0.4512, 0.6699, 0.4512, 0.6699, 0.4512, 0.6699, 0.4512, 0.6699, 0.4512, 0.6699, 0.4512, 0.6699, 0.4512, 0.6699, 0.4512, 0.6699, 0.4512, 0.6699, 0.4512, 0.6699, 0.4512, 0.6699, 0.4512, 0.6699, 0.4512, 0.6699, 0.4512, 0.6699, 0.4512, 0.6699, 0.4512, 0.6699, 0.4512, 0.6699, 0.4512, 0.6699, 0.4512, 0.6699, 0.4512, 0.6699, 0.4512, 0.6699, 0.4512, 0.6699, 0.4512, 0.6699, 0.4512, 0.6699, 0.4512, 0.6699, 0.4512, 0.6699, 0.4512, 0.6699, 0.4512, 0.6699, 0.4512, 0.6699, 0.4512, 0.6699, 0.4512, 0.6699, 0.4512, 0.6699, 0.4512, 0.6699, 0.4512, 0.6699, 0.4512, 0.6699, 0.4512, 0.6699, 0.4512, 0.6699, 0.4512, 0.6699, 0.4512, 0.6699, 0.4512, 0.6699, 0.4512, 0.6699, 0.4512, 0.6699, 0.4512, 0.6699, 0.4512, 0.6699, 0.4512, 0.6699, 0.4512, 0.6699, 0.4512, 0.6699, 0.4512, 0.6699, 0.4512, 0.6699, 0.4512, 0.6699, 0.4512, 0.6699, 0.4512, 0.6699, 0.4512, 0.6699, 0.4512, 0.6699, 0.4512, 0.6699, 0.4512, 0.6699, 0.4512, 0.6699, 0.4512, 0.6699, 0.4512, 0.6699, 0.4512, 0.6699, 0.4512, 0.6699, 0.4512, 0.6699, 0.4512, 0.6699, 0.4512, 0.6699, 0.4512, 0.6699, 0.4512, 0.6699, 0.4512, 0.6699, 0.4512, 0.6699, 0.4512, 0.6699, 0.4512, 0.6699, 0.4512, 0.6699, 0.4512, 0.6699, 0.4512, 0.6699, 0.4512, 0.6699, 0.4512, 0.6699, 0.4512, 0.6699, 0.4512, 0.6699, 0.4512, 0.6699, 0.4512, 0.6699, 0.4512, 0.6699, 0.4512, 0.6699, 0.4512, 0.6699, 0.4512, 0.6699, 0.4512, 0.6699, 0.4512, 0.6699, 0.4512, 0.6699, 0.4512, 0.6699, 0.4512, 0.6699, 0.4512, 0.6699, 0.4512, 0.6699, 0.4512, 0.6699, 0.4512, 0.6699, 0.4512, 0.6699, 0.4512, 0.6699, 0.4512, 0.6699, 0.4512, 0.6699, 0.4512, 0.6699, 0.4512, 0.6699, 0.4512, 0.6699, 0.4512, 0.6699, 0.4512, 0.6699, 0.4512, 0.6699, 0.4512, 0.6699, 0.4512, 0.6699, 0.4512, 0.6699, 0.4512, 0.6699, 0.4512, 0.6699, 0.4512, 0.6699, 0.4512, 0.6699, 0.4512, 0.6699, 0.4512, 0.6699, 0.4512, 0.6699, 0.4512, 0.6699, 0.4512, 0.6699, 0.4512, 0.6699, 0.4512, 0.6699, 0.4512, 0.6699, 0.4512, 0.6699, 0.4512, 0.6699, 0.4512, 0.6699, 0.4512, 0.6699, 0.4512, 0.6699, 0.4512, 0.6699, 0.4512, 0.6699, 0.4512, 0.6699, 0.4512, 0.6699, 0.4512, 0.6699, 0.4512, 0.6699, 0.4512, 0.6699, 0.4512, 0.6699, 0.4512, 0.6699, 0.4512, 0.6699, 0.4512, 0.6699, 0.4512, 0.6699, 0.4512, 0.6699, 0.4512, 0.6699, 0.4512, 0.6699, 0.4512, 0.6699, 0.4512, 0.6699, 0.4512, 0.6699, 0.4512, 0.6699, 0.4512, 0.6699, 0.4512, 0.6699, 0.4512, 0.6699, 0.4512, 0.6699, 0.4512, 0.6699, 0.4512, 0.6699, 0.4512, 0.6699, 0.4512, 0.6699, 0.4512, 0.6699, 0.4512, 0.6699, 0.4512, 0.6699, 0.4512, 0.6699, 0.4512, 0.6699, 0.4512, 0.6699, 0.4512, 0.6699, 0.4512, 0.6699, 0.4512, 0.6699, 0.4512, 0.6699, 0.4512, 0.6699, 0.4512, 0.6699, 0.4512, 0.6699, 0.4512, 0.6699, 0.4512, 0.6699, 0.4512, 0.6699, 0.4512, 0.6699, 0.4512, 0.6699, 0.4512, 0.6699, 0.4512, 0.6699, 0.4512, 0.6699, 0.4512, 0.6699, 0.4512, 0.6699, 0.4512, 0.6699, 0.4512, 0.6699, 0.4512, 0.6699, 0.4512, 0.6699, 0.4512, 0.6699, 0.4512, 0.6699, 0.4512, 0.6699, 0.4512, 0.6699, 0.4512, 0.6699, 0.4512, 0.6699, 0.4512, 0.6699, 0.4512, 0.6699, 0.4512, 0.6699, 0.4512, 0.6699, 0.4512, 0.6699, 0.4512, 0.6699, 0.4512, 0.6699, 0.4512, 0.6699, 0.4512, 0.6699, 0.4512, 0.6699, 0.4512, 0.6699, 0.4512, 0.6699, 0.4512, 0.6699, 0.4512, 0.6699, 0.4512, 0.6699, 0.4512, 0.6699, 0.4512, 0.6699, 0.4512, 0.6699, 0.4512, 0.6699, 0.4512, 0.6699, 0.4512, 0.6699, 0.4512, 0.6699, 0.4512, 0.6699, 0.4512, 0.6699, 0.4512, 0.6699, 0.4512, 0.6699, 0.4512, 0.6699, 0.4512, 0.6699, 0.4512, 0.6699, 0.4512, 0.6699, 0.4512, 0.6699, 0.4512, 0.6699, 0.4512, 0.6699, 0.4512, 0.6699, 0.4512, 0.6699, 0.4512, 0.6699, 0.4512, 0.6699, 0.4512, 0.6699, 0.4512, 0.6699, 0.4512, 0.6699, 0.4512, 0.6699, 0.4512, 0.6699, 0.4512, 0.6699, 0.4512, 0.6699, 0.4512, 0.6699, 0.4512, 0.6699, 0.4512, 0.6699, 0.4512, 0.6699, 0.4512, 0.6699, 0.4512, 0.6699, 0.4512, 0.6699, 0.4512, 0.6699, 0.4512, 0.6699, 0.4512, 0.6699, 0.4512, 0.6699, 0.4512, 0.6699, 0.4512, 0.6699, 0.4512, 0.6699, 0.4512, 0.6699, 0.4512, 0.6699, 0.4512, 0.6699, 0.4512, 0.6699, 0.4512, 0.6699, 0.4512, 0.6699, 0.4512, 0.6699, 0.4512, 0.6699, 0.4512, 0.6699, 0.4512, 0.6699, 0.4512, 0.6699, 0.4512, 0.6699, 0.4512, 0.6699, 0.4512, 0.6699, 0.4512, 0.6699, 0.4512, 0.6699, 0.4512, 0.6699, 0.4512, 0.6699, 0.4512, 0.6699, 0.4512, 0.6699, 0.4512, 0.6699, 0.4512, 0.6699, 0.4512, 0.6699, 0.4512, 0.6699, 0.4512, 0.6699, 0.4512, 0.6699, 0.4512, 0.6699, 0.4512, 0.6699, 0.4512, 0.6699, 0.4512, 0.6699, 0.4512, 0.6699, 0.4512, 0.6699, 0.4512, 0.6699, 0.4512, 0.6699, 0.4512, 0.6699, 0.4512, 0.6699, 0.4512, 0.6699, 0.4512, 0.6699, 0.4512, 0.6699, 0.4512, 0.6699, 0.4512, 0.6699, 0.4512, 0.6699, 0.4512, 0.6699, 0.4512, 0.6699, 0.4512, 0.6699, 0.4512, 0.6699, 0.4512, 0.6699, 0.4512, 0.6699, 0.4512, 0.6699, 0.4512, 0.6699, 0.4512, 0.6699, 0.4512, 0.6699, 0.4512, 0.6699, 0.4512, 0.6699, 0.4512, 0.6699, 0.4512, 0.6699, 0.4512, 0.6699, 0.4512, 0.6699, 0.4512, 0.6699, 0.4512, 0.6699, 0.4512, 0.6699, 0.4512, 0.6699, 0.4512, 0.6699, 0.4512, 0.6699, 0.4512, 0.6699, 0.4512, 0.6699, 0.4512, 0.6699, 0.4512, 0.6699, 0.4512, 0.6699, 0.4512, 0.6699, 0.4512, 0.6699, 0.4512, 0.6699, 0.4512, 0.6699, 0.4512, 0.6699, 0.4512, 0.6699, 0.4512, 0.6699, 0.4512, 0.6699, 0.4512, 0.6699, 0.4512, 0.6699, 0.4512, 0.6699, 0.4512, 0.6699, 0.4512, 0.6699, 0.4512, 0.6699, 0.4512, 0.6699, 0.4512, 0.6699, 0.4512, 0.6699, 0.4512, 0.6699, 0.4512, 0.6699, 0.4512, 0.6699, 0.4512, 0.6699, 0.4512, 0.6699, 0.4512, 0.6699, 0.4512, 0.6699, 0.4512, 0.6699, 0.4512, 0.6699, 0.4512, 0.6699, 0.4512, 0.6699, 0.4512, 0.6699, 0.4512, 0.6699, 0.4512, 0.6699, 0.4512, 0.6699, 0.4512, 0.6699, 0.4512, 0.6699, 0.4512, 0.6699, 0.4512, 0.6699, 0.4512, 0.6699, 0.4512, 0.6699, 0.4512, 0.6699, 0.4512, 0.6699, 0.4512, 0.6699, 0.4512, 0.6699, 0.4512, 0.6699, 0.4512, 0.6699, 0.4512, 0.6699, 0.4512, 0.6699, 0.4512, 0.6699, 0.4512, 0.6699, 0.4512, 0.6699, 0.4512, 0.6699, 0.4512, 0.6699, 0.4512, 0.6699, 0.4512, 0.6699, 0.4512, 0.6699, 0.4512, 0.6699, 0.4512, 0.6699, 0.4512, 0.6699, 0.4512, 0.6699, 0.4512, 0.6699, 0.4512, 0.6699, 0.4512, 0.6699, 0.4512, 0.6699, 0.4512, 0.6699, 0.4512, 0.6699, 0.4512, 0.6699, 0.4512, 0.6699, 0.4512, 0.6699, 0.4512, 0.6699, 0.4512, 0.6699, 0.4512, 0.6699, 0.4512, 0.6699, 0.4512, 0.6699, 0.4512, 0.6699, 0.4512, 0.6699, 0.4512, 0.6699, 0.4512, 0.6699, 0.4512, 0.6699, 0.4512, 0.6699, 0.4512, 0.6699, 0.4512, 0.6699, 0.4512, 0.6699, 0.4512, 0.6699, 0.4512, 0.6699, 0.4512, 0.6699, 0.4512, 0.6699, 0.4512, 0.6699, 0.4512, 0.6699, 0.4512, 0.6699, 0.4512, 0.6699, 0.4512, 0.6699, 0.4512, 0.6699, 0.4512, 0.6699, 0.4512, 0.6699, 0.4512, 0.6699, 0.4512, 0.6699, 0.4512, 0.6699, 0.4512, 0.6699, 0.4512, 0.6699, 0.4512, 0.6699, 0.4512, 0.6699, 0.4512, 0.6699, 0.4512, 0.6699, 0.4512, 0.6699, 0.4512, 0.6699, 0.4512, 0.6699, 0.4512, 0.6699, 0.4512, 0.6699, 0.4512, 0.6699, 0.4512, 0.6699, 0.4512, 0.6699, 0.4512, 0.6699, 0.4512, 0.6699, 0.4512, 0.6699, 0.4512, 0.6699, 0.4512, 0.6699, 0.4512, 0.6699, 0.4512, 0.6699, 0.4512, 0.6699, 0.4512, 0.6699, 0.4512, 0.6699, 0.4512, 0.6699, 0.4512, 0.6699, 0.4512, 0.6699, 0.4512, 0.6699, 0.4512, 0.6699, 0.4512, 0.6699, 0.4512, 0.6699, 0.4512, 0.6699, 0.4512, 0.6699, 0.4512, 0.6699, 0.4512, 0.6699, 0.4512, 0.6699, 0.4512, 0.6699, 0.4512, 0.6699, 0.4512, 0.6699, 0.4512, 0.6699, 0.4512, 0.6699, 0.4512, 0.6699, 0.4512, 0.6699, 0.4512, 0.6699, 0.4512, 0.6699, 0.4512, 0.6699, 0.4512, 0.6699, 0.4512, 0.6699, 0.4512, 0.6699, 0.4512, 0.6699, 0.4512, 0.6699, 0.4512, 0.6699, 0.4512, 0.6699, 0.4512, 0.6699, 0.4512, 0.6699, 0.4512, 0.6699, 0.4512, 0.6699, 0.4512, 0.6699, 0.4512, 0.6699, 0.4512, 0.6699, 0.4512, 0.6699, 0.4512, 0.6699, 0.4512, 0.6699, 0.4512, 0.6699, 0.4512, 0.6699, 0.4512, 0.6699, 0.4512, 0.6699, 0.4512, 0.6699, 0.4512, 0.6699, 0.4512, 0.6699, 0.4512, 0.6699, 0.4512, 0.6699, 0.4512, 0.6699, 0.4512, 0.6699, 0.4512, 0.6699, 0.4512, 0.6699, 0.4512, 0.6699, 0.4512, 0.6699, 0.4512, 0.6699, 0.4512, 0.6699, 0.4512, 0.6699, 0.4512, 0.6699, 0.4512, 0.6699, 0.4512, 0.6699, 0.4512, 0.6699, 0.4512, 0.6699, 0.4512, 0.6699, 0.4512, 0.6699, 0.4512, 0.6699, 0.4512, 0.6699, 0.4512, 0.6699, 0.4512, 0.6699, 0.4512, 0.6699, 0.4512, 0.6699, 0.4512, 0.6699, 0.4512, 0.6699, 0.4512, 0.6699, 0.4512, 0.6699, 0.4512, 0.6699, 0.4512, 0.6699, 0.4512, 0.6699, 0.4512, 0.6699, 0.4512, 0.6699, 0.4512, 0.6699, 0.4512, 0.6699, 0.4512, 0.6699, 0.4512, 0.6699, 0.4512, 0.6699, 0.4512, 0.6699, 0.4512, 0.6699, 0.4512, 0.6699, 0.4512, 0.6699, 0.4512, 0.6699, 0.4512, 0.6699, 0.4512, 0.6699, 0.4512, 0.6699, 0.4512, 0.6699, 0.4512, 0.6699, 0.4512, 0.6699, 0.4512, 0.6699, 0.4512, 0.6699, 0.4512, 0.6699, 0.4512, 0.6699, 0.4512, 0.6699, 0.4512, 0.6699, 0.4512, 0.6699, 0.4512, 0.6699, 0.4512, 0.6699, 0.4512, 0.6699, 0.4512, 0.6699, 0.4512, 0.6699, 0.4512, 0.6699, 0.4512, 0.6699, 0.4512, 0.6699, 0.4512, 0.6699, 0.4512, 0.6699, 0.4512, 0.6699, 0.4512, 0.6699, 0.4512, 0.6699, 0.4512, 0.6699, 0.4512, 0.6699, 0.4512, 0.6699, 0.4512, 0.6699, 0.4512, 0.6699, 0.4512, 0.6699, 0.4512, 0.6699, 0.4512, 0.6699, 0.4512, 0.6699, 0.4512, 0.6699, 0.4512, 0.6699, 0.4512, 0.6699, 0.4512, 0.6699, 0.4512, 0.6699, 0.4512, 0.6699, 0.4512, 0.6699, 0.4512, 0.6699, 0.4512, 0.6699, 0.4512, 0.6699, 0.4512, 0.6699, 0.4512, 0.6699, 0.4512, 0.6699, 0.4512, 0.6699, 0.4512, 0.6699, 0.4512, 0.6699, 0.4512, 0.6699, 0.4512, 0.6699, 0.4512, 0.6699, 0.4512, 0.6699, 0.4512, 0.6699, 0.4512, 0.6699, 0.4512, 0.6699, 0.4512, 0.6699, 0.4512, 0.6699, 0.4512, 0.6699, 0.4512, 0.6699, 0.4512, 0.6699, 0.4512, 0.6699, 0.4512, 0.6699, 0.4512, 0.6699, 0.4512, 0.6699, 0.4512, 0.6699, 0.4512, 0.6699, 0.4512, 0.6699, 0.4512, 0.6699, 0.4512, 0.6699, 0.4512, 0.6699, 0.4512, 0.6699, 0.4512, 0.6699, 0.4512, 0.6699, 0.4512, 0.6699, 0.4512, 0.6699, 0.4512, 0.6699, 0.4512, 0.6699, 0.4512, 0.6699, 0.4512, 0.6699, 0.4512, 0.6699, 0.4512, 0.6699, 0.4512, 0.6699, 0.4512, 0.6699, 0.4512, 0.6699, 0.4512, 0.6699, 0.4512, 0.6699, 0.4512, 0.6699, 0.4512, 0.6699, 0.4512, 0.6699, 0.4512, 0.6699, 0.4512, 0.6699, 0.4512, 0.6699, 0.4512, 0.6699, 0.4512, 0.6699, 0.4512, 0.6699, 0.4512, 0.6699, 0.4512, 0.6699, 0.4512, 0.6699, 0.4512, 0.6699, 0.4512, 0.6699, 0.4512, 0.6699, 0.4512, 0.6699, 0.4512, 0.6699, 0.4512, 0.6699, 0.4512, 0.6699, 0.4512, 0.6699, 0.4512, 0.6699, 0.4512, 0.6699, 0.4512, 0.6699, 0.4512, 0.6699, 0.4512, 0.6699, 0.4512, 0.6699, 0.4512, 0.6699, 0.4512, 0.6699, 0.4512, 0.6699, 0.4512, 0.6699, 0.4512, 0.6699, 0.4512, 0.6699, 0.4512, 0.6699, 0.4512, 0.6699, 0.4512, 0.6699, 0.4512, 0.6699, 0.4512, 0.6699, 0.4512, 0.6699, 0.4512, 0.6699, 0.4512, 0.6699, 0.4512, 0.6699, 0.4512, 0.6699, 0.4512, 0.6699, 0.4512, 0.6699, 0.4512, 0.6699, 0.4512, 0.6699, 0.4512, 0.6699, 0.4512, 0.6699, 0.4512, 0.6699, 0.4512, 0.6699, 0.4512, 0.6699, 0.4512, 0.6699, 0.4512, 0.6699, 0.4512, 0.6699, 0.4512, 0.6699, 0.4512, 0.6699, 0.4512, 0.6699, 0.4512, 0.6699, 0.4512, 0.6699, 0.4512, 0.6699, 0.4512, 0.6699, 0.4512, 0.6699, 0.4512, 0.6699, 0.4512, 0.6699, 0.4512, 0.6699, 0.4512, 0.6699, 0.4512, 0.6699, 0.4512, 0.6699, 0.4512, 0.6699, 0.4512, 0.6699, 0.4512, 0.6699, 0.4512, 0.6699, 0.4512, 0.6699, 0.4512, 0.6699, 0.4512, 0.6699, 0.4512, 0.6699, 0.4512, 0.6699, 0.4512, 0.6699, 0.4512, 0.6699, 0.4512, 0.6699, 0.4512, 0.6699, 0.4512, 0.6699, 0.4512, 0.6699, 0.4512, 0.6699, 0.4512, 0.6699, 0.4512, 0.6699, 0.4512, 0.6699, 0.4512, 0.6699, 0.4512, 0.6699, 0.4512, 0.6699, 0.4512, 0.6699, 0.4512, 0.6699, 0.4512, 0.6699, 0.4512, 0.6699, 0.4512, 0.6699, 0.4512, 0.6699, 0.4512, 0.6699, 0.4512, 0.6699, 0.4512, 0.6699, 0.4512, 0.6699, 0.4512, 0.6699, 0.4512, 0.6699, 0.4512, 0.6699, 0.4512, 0.6699, 0.4512, 0.6699, 0.4512, 0.6699, 0.4512, 0.6699, 0.4512, 0.6699, 0.4512, 0.6699, 0.4512, 0.6699, 0.4512, 0.6699, 0.4512, 0.6699, 0.4512, 0.6699, 0.4512, 0.6699, 0.4512, 0.6699, 0.4512, 0.6699, 0.4512, 0.6699, 0.4512, 0.6699, 0.4512, 0.6699, 0.4512, 0.6699, 0.4512, 0.6699, 0.4512, 0.6699, 0.4512, 0.6699, 0.4512, 0.6699, 0.4512, 0.6699, 0.4512, 0.6699, 0.4512, 0.6699, 0.4512, 0.6699, 0.4512, 0.6699, 0.4512, 0.6699, 0.4512, 0.6699, 0.4512, 0.6699, 0.4512, 0.6699, 0.4512, 0.6699, 0.4512, 0.6699, 0.4512, 0.6699, 0.4512, 0.6699, 0.4512, 0.6699, 0.4512, 0.6699, 0.4512, 0.6699, 0.4512, 0.6699, 0.4512, 0.6699, 0.4512, 0.6699, 0.4512, 0.6699, 0.4512, 0.6699, 0.4512, 0.6699, 0.4512, 0.6699, 0.4512, 0.6699, 0.4512, 0.6699, 0.4512, 0.6699, 0.4512, 0.6699, 0.4512, 0.6699, 0.4512, 0.6699, 0.4512, 0.6699, 0.4512, 0.6699, 0.4512, 0.6699, 0.4512, 0.6699, 0.4512, 0.6699, 0.4512, 0.6699, 0.4512, 0.6699, 0.4512, 0.6699, 0.4512, 0.6699, 0.4512, 0.6699, 0.4512, 0.6699, 0.4512, 0.6699, 0.4512, 0.6699, 0.4512, 0.6699, 0.4512, 0.6699, 0.4512, 0.6699, 0.4512, 0.6699, 0.4512, 0.6699, 0.4512, 0.6699, 0.4512, 0.6699, 0.4512, 0.6699, 0.4512, 0.6699, 0.4512, 0.6699, 0.4512, 0.6699, 0.4512, 0.6699, 0.4512, 0.6699, 0.4512, 0.6699, 0.4512, 0.6699, 0.4512, 0.6699, 0.4512, 0.6699, 0.4512, 0.6699, 0.4512, 0.6699, 0.4512, 0.6699, 0.4512, 0.6699, 0.4512, 0.6699, 0.4512, 0.6699, 0.4512, 0.6699, 0.4512, 0.6699, 0.4512, 0.6699, 0.4512, 0.6699, 0.4512, 0.6699, 0.4512, 0.6699, 0.4512, 0.6699, 0.4512, 0.6699, 0.4512, 0.6699, 0.4512, 0.6699, 0.4512, 0.6699, 0.4512, 0.6699, 0.4512, 0.6699, 0.4512, 0.6699, 0.4512, 0.6699, 0.4512, 0.6699, 0.4512, 0.6699, 0.4512, 0.6699, 0.4512, 0.6699, 0.4512, 0.6699, 0.4512, 0.6699, 0.4512, 0.6699, 0.4512, 0.6699, 0.4512, 0.6699, 0.4512, 0.6699, 0.4512, 0.6699, 0.4512, 0.6699, 0.4512, 0.6699, 0.4512, 0.6699, 0.4512, 0.6699, 0.4512, 0.6699, 0.4512, 0.6699, 0.4512, 0.6699, 0.4512, 0.6699, 0.4512, 0.6699, 0.4512, 0.6699, 0.4512, 0.6699, 0.4512, 0.6699, 0.4512, 0.6699, 0.4512, 0.6699, 0.4512, 0.6699, 0.4512, 0.6699, 0.4512, 0.6699, 0.4512, 0.6699, 0.4512, 0.6699, 0.4512, 0.6699, 0.4512, 0.6699, 0.4512, 0.6699, 0.4512, 0.6699, 0.4512, 0.6699, 0.4512, 0.6699, 0.4512, 0.6699, 0.4512, 0.6699, 0.4512, 0.6699, 0.4512, 0.6699, 0.4512, 0.6699, 0.4512, 0.6699, 0.4512, 0.6699, 0.4512, 0.6699, 0.4512, 0.6699, 0.4512, 0.6699, 0.4512, 0.6699, 0.4512, 0.6699, 0.4512, 0.6699, 0.4512, 0.6699, 0.4512, 0.6699, 0.4512, 0.6699, 0.4512, 0.6699, 0.4512, 0.6699, 0.4512, 0.6699, 0.4512, 0.6699, 0.4512, 0.6699, 0.4512, 0.6699, 0.4512, 0.6699, 0.4512, 0.6699, 0.4512, 0.6699, 0.4512, 0.6699, 0.4512, 0.6699, 0.4512, 0.6699, 0.4512, 0.6699, 0.4512, 0.6699, 0.4512, 0.6699, 0.4512, 0.6699, 0.4512, 0.6699, 0.4512, 0.6699, 0.4512, 0.6699, 0.4512, 0.6699, 0.4512, 0.6699, 0.4512, 0.6699, 0.4512, 0.6699, 0.4512, 0.6699, 0.4512, 0.6699, 0.4512, 0.6699, 0.4512, 0.6699, 0.4512, 0.6699, 0.4512, 0.6699, 0.4512, 0.6699, 0.4512, 0.6699, 0.4512, 0.6699, 0.4512, 0.6699, 0.4512, 0.6699, 0.4512, 0.6699, 0.4512, 0.6699, 0.4512, 0.6699, 0.4512, 0.6699, 0.4512, 0.6699, 0.4512, 0.6699, 0.4512, 0.6699, 0.4512, 0.6699, 0.4512, 0.6699, 0.4512, 0.6699, 0.4512, 0.6699, 0.4512, 0.6699, 0.4512, 0.6699, 0.4512, 0.6699, 0.4512, 0.6699, 0.4512, 0.6699, 0.4512, 0.6699, 0.4512, 0.6699, 0.4512, 0.6699, 0.4512, 0.6699, 0.4512, 0.6699, 0.4512, 0.6699, 0.4512, 0.6699, 0.4512, 0.6699, 0.4512, 0.6699, 0.4512, 0.6699, 0.4512, 0.6699, 0.4512, 0.6699, 0.4512, 0.6699, 0.4512, 0.6699, 0.4512, 0.6699, 0.4512, 0.6699, 0.4512, 0.6699, 0.4512, 0.6699, 0.4512, 0.6699, 0.4512, 0.6699, 0.4512, 0.6699, 0.4512, 0.6699, 0.4512, 0.6699, 0.4512, 0.6699, 0.4512, 0.6699, 0.4512, 0.6699, 0.4512, 0.6699, 0.4512, 0.6699, 0.4512, 0.6699, 0.4512, 0.6699, 0.4512, 0.6699, 0.4512, 0.6699, 0.4512, 0.6699, 0.4512, 0.6699, 0.4512, 0.6699, 0.4512, 0.6699, 0.4512, 0.6699, 0.4512, 0.6699, 0.4512, 0.6699, 0.4512, 0.6699, 0.4512, 0.6699, 0.4512, 0.6699, 0.4512, 0.6699, 0.4512, 0.6699, 0.4512, 0.6699, 0.4512, 0.6699, 0.4512, 0.6699, 0.4512, 0.6699, 0.4512, 0.6699, 0.4512, 0.6699, 0.4512, 0.6699, 0.4512, 0.6699, 0.4512, 0.6699, 0.4512, 0.6699, 0.4512, 0.6699, 0.4512, 0.6699, 0.4512, 0.6699, 0.4512, 0.6699, 0.4512, 0.6699, 0.4512, 0.6699, 0.4512, 0.6699, 0.4512, 0.6699, 0.4512, 0.6699, 0.4512, 0.6699, 0.4512, 0.6699, 0.4512, 0.6699, 0.4512, 0.6699, 0.4512, 0.6699, 0.4512, 0.6699, 0.4512, 0.6699, 0.4512, 0.6699, 0.4512, 0.6699, 0.4512, 0.6699, 0.4512, 0.6699, 0.4512, 0.6699, 0.4512, 0.6699, 0.4512, 0.6699, 0.4512, 0.6699, 0.4512, 0.6699, 0.4512, 0.6699, 0.4512, 0.6699, 0.4512, 0.6699, 0.4512, 0.6699, 0.4512, 0.6699, 0.4512, 0.6699, 0.4512, 0.6699, 0.4512, 0.6699, 0.4512, 0.6699, 0.4512, 0.6699, 0.4512, 0.6699, 0.4512, 0.6699, 0.4512, 0.6699, 0.4512, 0.6699, 0.4512, 0.6699, 0.4512, 0.6699, 0.4512, 0.6699, 0.4512, 0.6699, 0.4512, 0.6699, 0.4512, 0.6699, 0.4512, 0.6699, 0.4512, 0.6699, 0.4512, 0.6699, 0.4512, 0.6699, 0.4512, 0.6699, 0.4512, 0.6699, 0.4512, 0.6699, 0.4512, 0.6699, 0.4512, 0.6699, 0.4512, 0.6699, 0.4512, 0.6699, 0.4512, 0.6699, 0.4512, 0.6699, 0.4512, 0.6699, 0.4512, 0.6699, 0.4512, 0.6699, 0.4512, 0.6699, 0.4512, 0.6699, 0.4512, 0.6699, 0.4512, 0.6699, 0.4512, 0.6699, 0.4512, 0.6699, 0.4512, 0.6699, 0.4512, 0.6699, 0.4512, 0.6699, 0.4512, 0.6699, 0.4512, 0.6699, 0.4512, 0.6699, 0.4512, 0.6699, 0.4512, 0.6699, 0.4512, 0.6699, 0.4512, 0.6699, 0.4512, 0.6699, 0.4512, 0.6699, 0.4512, 0.6699, 0.4512, 0.6699, 0.4512, 0.6699, 0.4512, 0.6699, 0.4512, 0.6699, 0.4512, 0.6699, 0.4512, 0.6699, 0.4512, 0.6699, 0.4512, 0.6699, 0.4512, 0.6699, 0.4512, 0.6699, 0.4512, 0.6699, 0.4512, 0.6699, 0.4512, 0.6699, 0.4512, 0.6699, 0.4512, 0.6699, 0.4512, 0.6699, 0.4512, 0.6699, 0.4512, 0.6699, 0.4512, 0.6699, 0.4512, 0.6699, 0.4512, 0.6699, 0.4512, 0.6699, 0.4512, 0.6699, 0.4512, 0.6699, 0.4512, 0.6699, 0.4512, 0.6699, 0.4512, 0.6699, 0.4512, 0.6699, 0.4512, 0.6699, 0.4512, 0.6699, 0.4512, 0.6699, 0.4512, 0.6699, 0.4512, 0.6699, 0.4512, 0.6699, 0.4512, 0.6699, 0.4512, 0.6699, 0.4512, 0.6699, 0.4512, 0.6699, 0.4512, 0.6699, 0.4512, 0.6699, 0.4512, 0.6699, 0.4512, 0.6699, 0.4512, 0.6699, 0.4512, 0.6699, 0.4512, 0.6699, 0.4512, 0.6699, 0.4512, 0.6699, 0.4512, 0.6699, 0.4512, 0.6699, 0.4512, 0.6699, 0.4512, 0.6699, 0.4512, 0.6699, 0.4512, 0.6699, 0.4512, 0.6699, 0.4512, 0.6699, 0.4512, 0.6699, 0.4512, 0.6699, 0.4512, 0.6699, 0.4512, 0.6699, 0.4512, 0.6699, 0.4512, 0.6699, 0.4512, 0.6699, 0.4512, 0.6699, 0.4512, 0.6699, 0.4512, 0.6699, 0.4512, 0.6699, 0.4512, 0.6699, 0.4512, 0.6699, 0.4512, 0.6699, 0.4512, 0.6699, 0.4512, 0.6699, 0.4512, 0.6699, 0.4512, 0.6699, 0.4512, 0.6699, 0.4512, 0.6699, 0.4512, 0.6699, 0.4512, 0.6699, 0.4512, 0.6699, 0.4512, 0.6699, 0.4512, 0.6699, 0.4512, 0.6699, 0.4512, 0.6699, 0.4512, 0.6699, 0.4512, 0.6699, 0.4512, 0.6699, 0.4512, 0.6699, 0.4512, 0.6699, 0.4512, 0.6699, 0.4512, 0.6699, 0.4512, 0.6699, 0.4512, 0.6699, 0.4512, 0.6699, 0.4512, 0.6699, 0.4512, 0.6699, 0.4512, 0.6699, 0.4512, 0.6699, 0.4512, 0.6699, 0.4512, 0.6699, 0.4512, 0.6699, 0.4512, 0.6699, 0.4512, 0.6699, 0.4512, 0.6699, 0.4512, 0.6699, 0.4512, 0.6699, 0.4512, 0.6699, 0.4512, 0.6699, 0.4512, 0.6699, 0.4512, 0.6699, 0.4512, 0.6699, 0.4512, 0.6699, 0.4512, 0.6699, 0.4512, 0.6699, 0.4512, 0.6699, 0.4512, 0.6699, 0.4512, 0.6699, 0.4512, 0.6699, 0.4512, 0.6699, 0.4512, 0.6699, 0.4512, 0.6699, 0.4512, 0.6699, 0.4512, 0.6699, 0.4512, 0.6699, 0.4512, 0.6699, 0.4512, 0.6699, 0.4512, 0.6699, 0.4512, 0.6699, 0.4512, 0.6699, 0.4512, 0.6699, 0.4512, 0.6699, 0.4512, 0.6699, 0.4512, 0.6699, 0.4512, 0.6699, 0.4512, 0.6699, 0.4512, 0.6699, 0.4512, 0.6699, 0.4512, 0.6699, 0.4512, 0.6699, 0.4512, 0.6699, 0.4512, 0.6699, 0.4512, 0.6699, 0.4512, 0.6699, 0.4512, 0.6699, 0.4512, 0.6699, 0.4512, 0.6699, 0.4512, 0.6699, 0.4512, 0.6699, 0.4512, 0.6699, 0.4512, 0.6699, 0.4512, 0.6699, 0.4512, 0.6699, 0.4512, 0.6699, 0.4512, 0.6699, 0.4512, 0.6699, 0.4512, 0.6699, 0.4512, 0.6699, 0.4512, 0.6699, 0.4512, 0.6699, 0.4512, 0.6699, 0.4512, 0.6699, 0.4512, 0.6699, 0.4512, 0.6699, 0.4512, 0.6699, 0.4512, 0.6699, 0.4512, 0.6699, 0.4512, 0.6699, 0.4512, 0.6699, 0.4512, 0.6699, 0.4512, 0.6699, 0.4512, 0.6699, 0.4512, 0.6699, 0.4512, 0.6699, 0.4512, 0.6699, 0.4512, 0.6699, 0.4512, 0.6699, 0.4512, 0.6699, 0.4512, 0.6699, 0.4512, 0.6699, 0.4512, 0.6699, 0.4512, 0.6699, 0.4512, 0.6699, 0.4512, 0.6699, 0.4512, 0.6699, 0.4512, 0.6699, 0.4512, 0.6699, 0.4512, 0.6699, 0.4512, 0.6699, 0.4512, 0.6699, 0.4512, 0.6699, 0.4512, 0.6699, 0.4512, 0.6699, 0.4512, 0.6699, 0.4512, 0.6699, 0.4512, 0.6699, 0.4512, 0.6699, 0.4512, 0.6699, 0.4512, 0.6699, 0.4512, 0.6699, 0.4512, 0.6699, 0.4512, 0.6699, 0.4512, 0.6699, 0.4512, 0.6699, 0.4512, 0.6699, 0.4512, 0.6699, 0.4512, 0.6699, 0.4512, 0.6699, 0.4512, 0.6699, 0.4512, 0.6699, 0.4512, 0.6699, 0.4512, 0.6699, 0.4512, 0.6699, 0.4512, 0.6699, 0.4512, 0.6699, 0.4512, 0.6699, 0.4512, 0.6699, 0.4512, 0.6699, 0.4512, 0.6699, 0.4512, 0.6699, 0.4512, 0.6699, 0.4512, 0.6699, 0.4512, 0.6699, 0.4512, 0.6699, 0.4512, 0.6699, 0.4512, 0.6699, 0.4512, 0.6699, 0.4512, 0.6699, 0.4512, 0.6699, 0.4512, 0.6699, 0.4512, 0.6699, 0.4512, 0.6699, 0.4512, 0.6699, 0.4512, 0.6699, 0.4512, 0.6699, 0.4512, 0.6699, 0.4512, 0.6699, 0.4512, 0.6699, 0.4512, 0.6699, 0.4512, 0.6699, 0.4512, 0.6699, 0.4512, 0.6699, 0.4512, 0.6699, 0.4512, 0.6699, 0.4512, 0.6699, 0.4512, 0.6699, 0.4512, 0.6699, 0.4512, 0.6699, 0.4512, 0.6699, 0.4512, 0.6699, 0.4512, 0.6699, 0.4512, 0.6699, 0.4512, 0.6699, 0.4512, 0.6699, 0.4512, 0.6699, 0.4512, 0.6699, 0.4512, 0.6699, 0.4512, 0.6699, 0.4512, 0.6699, 0.4512, 0.6699, 0.4512, 0.6699, 0.4512, 0.6699, 0.4512, 0.6699, 0.4512, 0.6699, 0.4512, 0.6699, 0.4512, 0.6699, 0.4512, 0.6699, 0.4512, 0.6699, 0.4512, 0.6699, 0.4512, 0.6699, 0.4512, 0.6699, 0.4512, 0.6699, 0.4512, 0.6699, 0.4512, 0.6699, 0.4512, 0.6699, 0.4512, 0.6699, 0.4512, 0.6699, 0.4512, 0.6699, 0.4512, 0.6699, 0.4512, 0.6699, 0.4512, 0.6699, 0.4512, 0.6699, 0.4512, 0.6699, 0.4512, 0.6699, 0.4512, 0.6699, 0.4512, 0.6699, 0.4512, 0.6699, 0.4512, 0.6699, 0.4512, 0.6699, 0.4512, 0.6699, 0.4512, 0.6699, 0.4512, 0.6699, 0.4512, 0.6699, 0.4512, 0.6699, 0.4512, 0.6699, 0.4512, 0.6699, 0.4512, 0.6699, 0.4512, 0.6699, 0.4512, 0.6699, 0.4512, 0.6699, 0.4512, 0.6699, 0.4512, 0.6699, 0.4512, 0.6699, 0.4512, 0.6699, 0.4512, 0.6699, 0.4512, 0.6699, 0.4512, 0.6699, 0.4512, 0.6699, 0.4512, 0.6699, 0.4512, 0.6699, 0.4512, 0.6699, 0.4512, 0.6699, 0.4512, 0.6699, 0.4512, 0.6699, 0.4512, 0.6699, 0.4512, 0.6699, 0.4512, 0.6699, 0.4512, 0.6699, 0.4512, 0.6699, 0.4512, 0.6699, 0.4512, 0.6699, 0.4512, 0.6699, 0.4512, 0.6699, 0.4512, 0.6699, 0.4512, 0.6699, 0.4512, 0.6699, 0.4512, 0.6699, 0.4512, 0.6699, 0.4512, 0.6699, 0.4512, 0.6699, 0.4512, 0.6699, 0.4512, 0.6699, 0.4512, 0.6699, 0.4512, 0.6699, 0.4512, 0.6699, 0.4512, 0.6699, 0.4512, 0.6699, 0.4512, 0.6699, 0.4512, 0.6699, 0.4512, 0.6699, 0.4512, 0.6699, 0.4512, 0.6699, 0.4512, 0.6699, 0.4512, 0.6699, 0.4512, 0.6699, 0.4512, 0.6699, 0.4512, 0.6699, 0.4512, 0.6699, 0.4512, 0.6699, 0.4512, 0.6699, 0.4512, 0.6699, 0.4512, 0.6699, 0.4512, 0.6699, 0.4512, 0.6699, 0.4512, 0.6699, 0.4512, 0.6699, 0.4512, 0.6699, 0.4512, 0.6699, 0.4512, 0.6699, 0.4512, 0.6699, 0.4512, 0.6699, 0.4512, 0.6699, 0.4512, 0.6699, 0.4512, 0.6699, 0.4512, 0.6699, 0.4512, 0.6699, 0.4512, 0.6699, 0.4512, 0.6699, 0.4512, 0.6699, 0.4512, 0.6699, 0.4512, 0.6699, 0.4512, 0.6699, 0.4512, 0.6699, 0.4512, 0.6699, 0.4512, 0.6699, 0.4512, 0.6699, 0.4512, 0.6699, 0.4512, 0.6699, 0.4512, 0.6699, 0.4512, 0.6699, 0.4512, 0.6699, 0.4512, 0.6699, 0.4512, 0.6699, 0.4512, 0.6699, 0.4512, 0.6699, 0.4512, 0.6699, 0.4512, 0.6699, 0.4512, 0.6699, 0.4512, 0.6699, 0.4512, 0.6699, 0.4512, 0.6699, 0.4512, 0.6699, 0.4512, 0.6699, 0.4512, 0.6699, 0.4512, 0.6699, 0.4512, 0.6699, 0.4512, 0.6699, 0.4512, 0.6699, 0.4512, 0.6699, 0.4512, 0.6699, 0.4512, 0.6699, 0.4512, 0.6699, 0.4512, 0.6699, 0.4512, 0.6699, 0.4512, 0.6699, 0.4512, 0.6699, 0.4512, 0.6699, 0.4512, 0.6699, 0.4512, 0.6699, 0.4512, 0.6699, 0.4512, 0.6699, 0.4512, 0.6699, 0.4512, 0.6699, 0.4512, 0.6699, 0.4512, 0.6699, 0.4512, 0.6699, 0.4512, 0.6699, 0.4512, 0.6699, 0.4512, 0.6699, 0.4512, 0.6699, 0.4512, 0.6699, 0.4512, 0.6699, 0.4512, 0.6699, 0.4512, 0.6699, 0.4512, 0.6699, 0.4512, 0.6699, 0.4512, 0.6699, 0.4512, 0.6699, 0.4512, 0.6699, 0.4512, 0.6699, 0.4512, 0.6699, 0.4512, 0.6699, 0.4512, 0.6699, 0.4512, 0.6699, 0.4512, 0.6699, 0.4512, 0.6699, 0.4512, 0.6699, 0.4512, 0.6699, 0.4512, 0.6699, 0.4512, 0.6699, 0.4512, 0.6699, 0.4512, 0.6699, 0.4512, 0.6699, 0.4512, 0.6699, 0.4512, 0.6699, 0.4512, 0.6699, 0.4512, 0.6699, 0.4512, 0.6699, 0.4512, 0.6699, 0.4512, 0.6699, 0.4512, 0.6699, 0.4512, 0.6699, 0.4512, 0.6699, 0.4512, 0.6699, 0.4512, 0.6699, 0.4512, 0.6699, 0.4512, 0.6699, 0.4512, 0.6699, 0.4512, 0.6699, 0.4512, 0.6699, 0.4512, 0.6699, 0.4512, 0.6699, 0.4512, 0.6699, 0.4512, 0.6699, 0.4512, 0.6699, 0.4512, 0.6699, 0.4512, 0.6699, 0.4512, 0.6699, 0.4512, 0.6699, 0.4512, 0.6699, 0.4512, 0.6699, 0.4512, 0.6699, 0.4512, 0.6699, 0.4512, 0.6699, 0.4512, 0.6699, 0.4512, 0.6699, 0.4512, 0.6699, 0.4512, 0.6699, 0.4512, 0.6699, 0.4512, 0.6699, 0.4512, 0.6699, 0.4512, 0.6699, 0.4512, 0.6699, 0.4512, 0.6699, 0.4512, 0.6699, 0.4512, 0.6699, 0.4512, 0.6699, 0.4512, 0.6699, 0.4512, 0.6699, 0.4512, 0.6699, 0.4512, 0.6699, 0.4512, 0.6699, 0.4512, 0.6699, 0.4512, 0.6699, 0.4512, 0.6699, 0.4512, 0.6699, 0.4512, 0.6699, 0.4512, 0.6699, 0.4512, 0.6699, 0.4512, 0.6699, 0.4512, 0.6699, 0.4512, 0.6699, 0.4512, 0.6699, 0.4512, 0.6699, 0.4512, 0.6699, 0.4512, 0.6699, 0.4512, 0.6699, 0.4512, 0.6699, 0.4512, 0.6699, 0.4512, 0.6699, 0.4512, 0.6699, 0.4512, 0.6699, 0.4512, 0.6699, 0.4512, 0.6699, 0.4512, 0.6699, 0.4512, 0.6699, 0.4512, 0.6699, 0.4512, 0.6699, 0.4512, 0.6699, 0.4512, 0.6699, 0.4512, 0.6699, 0.4512, 0.6699, 0.4512, 0.6699, 0.4512, 0.6699, 0.4512, 0.6699, 0.4512, 0.6699, 0.4512, 0.6699, 0.4512, 0.6699, 0.4512, 0.6699, 0.4512, 0.6699, 0.4512, 0.6699, 0.4512, 0.6699, 0.4512, 0.6699, 0.4512, 0.6699, 0.4512, 0.6699, 0.4512, 0.6699, 0.4512, 0.6699, 0.4512, 0.6699, 0.4512, 0.6699, 0.4512, 0.6699, 0.4512, 0.6699, 0.4512, 0.6699, 0.4512, 0.6699, 0.4512, 0.6699, 0.4512, 0.6699, 0.4512, 0.6699, 0.4512, 0.6699, 0.4512, 0.6699, 0.4512, 0.6699, 0.4512, 0.6699, 0.4512, 0.6699, 0.4512, 0.6699, 0.4512, 0.6699, 0.4512, 0.6699, 0.4512, 0.6699, 0.4512, 0.6699, 0.4512, 0.6699, 0.4512, 0.6699, 0.4512, 0.6699, 0.4512, 0.6699, 0.4512, 0.6699, 0.4512, 0.6699, 0.4512, 0.6699, 0.4512, 0.6699, 0.4512, 0.6699, 0.4512, 0.6699, 0.4512, 0.6699, 0.4512, 0.6699, 0.4512, 0.6699, 0.4512, 0.6699, 0.4512, 0.6699, 0.4512, 0.6699, 0.4512, 0.6699, 0.4512, 0.6699, 0.4512, 0.6699, 0.4512, 0.6699, 0.4512, 0.6699, 0.4512, 0.6699, 0.4512, 0.6699, 0.4512, 0.6699, 0.4512, 0.6699, 0.4512, 0.6699, 0.4512, 0.6699, 0.4512, 0.6699, 0.4512, 0.6699, 0.4512, 0.6699, 0.4512, 0.6699, 0.4512, 0.6699, 0.4512, 0.6699, 0.4512, 0.6699, 0.4512, 0.6699, 0.4512, 0.6699, 0.4512, 0.6699, 0.4512, 0.6699, 0.4512, 0.6699, 0.4512, 0.6699, 0.4512, 0.6699, 0.4512, 0.6699, 0.4512, 0.6699, 0.4512, 0.6699, 0.4512, 0.6699, 0.4512, 0.6699, 0.4512, 0.6699, 0.4512, 0.6699, 0.4512, 0.6699, 0.4512, 0.6699, 0.4512, 0.6699, 0.4512, 0.6699, 0.4512, 0.6699, 0.4512, 0.6699, 0.4512, 0.6699, 0.4512, 0.6699, 0.4512, 0.6699, 0.4512, 0.6699, 0.4512, 0.6699, 0.4512, 0.6699, 0.4512, 0.6699, 0.4512, 0.6699, 0.4512, 0.6699, 0.4512, 0.6699, 0.4512, 0.6699, 0.4512, 0.6699, 0.4512, 0.6699, 0.4512, 0.6699, 0.4512, 0.6699, 0.4512, 0.6699, 0.4512, 0.6699, 0.4512, 0.6699, 0.4512, 0.6699, 0.4512, 0.6699, 0.4512, 0.6699, 0.4512, 0.6699, 0.4512, 0.6699, 0.4512, 0.6699, 0.4512, 0.6699, 0.4512, 0.6699, 0.4512, 0.6699, 0.4512, 0.6699, 0.4512, 0.6699, 0.4512, 0.6699, 0.4512, 0.6699, 0.4512, 0.6699, 0.4512, 0.6699, 0.4512, 0.6699, 0.4512, 0.6699, 0.4512, 0.6699, 0.4512, 0.6699, 0.4512, 0.6699, 0.4512, 0.6699, 0.4512, 0.6699, 0.4512, 0.6699, 0.4512, 0.6699, 0.4512, 0.6699, 0.4512, 0.6699, 0.4512, 0.6699, 0.4512, 0.6699, 0.4512, 0.6699, 0.4512, 0.6699, 0.4512, 0.6699, 0.4512, 0.6699, 0.4512, 0.6699, 0.4512, 0.6699, 0.4512, 0.6699, 0.4512, 0.6699, 0.4512, 0.6699, 0.4512, 0.6699, 0.4512, 0.6699, 0.4512, 0.6699, 0.4512, 0.6699, 0.4512, 0.6699, 0.4512, 0.6699, 0.4512, 0.6699, 0.4512, 0.6699, 0.4512, 0.6699, 0.4512, 0.6699, 0.4512, 0.6699, 0.4512, 0.6699, 0.4512, 0.6699, 0.4512, 0.6699, 0.4512, 0.6699, 0.4512, 0.6699, 0.4512, 0.6699, 0.4512, 0.6699, 0.4512, 0.6699, 0.4512, 0.6699, 0.4512, 0.6699, 0.4512, 0.6699, 0.4512, 0.6699, 0.4512, 0.6699, 0.4512, 0.6699, 0.4512, 0.6699, 0.4512, 0.6699, 0.4512, 0.6699, 0.4512, 0.6699, 0.4512, 0.6699, 0.4512, 0.6699, 0.4512, 0.6699, 0.4512, 0.6699, 0.4512, 0.6699, 0.4512, 0.6699, 0.4512, 0.6699, 0.4512, 0.6699, 0.4512, 0.6699, 0.4512, 0.6699, 0.4512, 0.6699, 0.4512, 0.6699, 0.4512, 0.6699, 0.4512, 0.6699, 0.4512, 0.6699, 0.4512, 0.6699, 0.4512, 0.6699, 0.4512, 0.6699, 0.4512, 0.6699, 0.4512, 0.6699, 0.4512, 0.6699, 0.4512, 0.6699, 0.4512, 0.6699, 0.4512, 0.6699, 0.4512, 0.6699, 0.4512, 0.6699, 0.4512, 0.6699, 0.4512, 0.6699, 0.4512, 0.6699, 0.4512, 0.6699, 0.4512, 0.6699, 0.4512, 0.6699, 0.4512, 0.6699, 0.4512, 0.6699, 0.4512, 0.6699, 0.4512, 0.6699, 0.4512, 0.6699, 0.4512, 0.6699, 0.4512, 0.6699, 0.4512, 0.6699, 0.4512, 0.6699, 0.4512, 0.6699, 0.4512, 0.6699, 0.4512, 0.6699, 0.4512, 0.6699, 0.4512, 0.6699, 0.4512, 0.6699, 0.4512, 0.6699, 0.4512, 0.6699, 0.4512, 0.6699, 0.4512, 0.6699, 0.4512, 0.6699, 0.4512, 0.6699, 0.4512, 0.6699, 0.4512, 0.6699, 0.4512, 0.6699, 0.4512, 0.6699, 0.4512, 0.6699, 0.4512, 0.6699, 0.4512, 0.6699, 0.4512, 0.6699, 0.4512, 0.6699, 0.4512, 0.6699, 0.4512, 0.6699, 0.4512, 0.6699, 0.4512, 0.6699, 0.4512, 0.6699, 0.4512, 0.6699, 0.4512, 0.6699, 0.4512, 0.6699, 0.4512, 0.6699, 0.4512, 0.6699, 0.4512, 0.6699, 0.4512, 0.6699, 0.4512, 0.6699, 0.4512, 0.6699, 0.4512, 0.6699, 0.4512, 0.6699, 0.4512, 0.6699, 0.4512, 0.6699, 0.4512, 0.6699, 0.4512, 0.6699, 0.4512, 0.6699, 0.4512, 0.6699, 0.4512, 0.6699, 0.4512, 0.6699, 0.4512, 0.6699, 0.4512, 0.6699, 0.4512, 0.6699, 0.4512, 0.6699, 0.4512, 0.6699, 0.4512, 0.6699, 0.4512, 0.6699, 0.4512, 0.6699, 0.4512, 0.6699, 0.4512, 0.6699, 0.4512, 0.6699, 0.4512, 0.6699, 0.4512, 0.6699, 0.4512, 0.6699, 0.4512, 0.6699, 0.4512, 0.6699, 0.4512, 0.6699, 0.4512, 0.6699, 0.4512, 0.6699, 0.4512, 0.6699, 0.4512, 0.6699, 0.4512, 0.6699, 0.4512, 0.6699, 0.4512, 0.6699, 0.4512, 0.6699, 0.4512, 0.6699, 0.4512, 0.6699, 0.4512, 0.6699, 0.4512, 0.6699, 0.4512, 0.6699, 0.4512, 0.6699, 0.4512, 0.6699, 0.4512, 0.6699, 0.4512, 0.6699, 0.4512, 0.6699, 0.4512, 0.6699, 0.4512, 0.6699, 0.4512, 0.6699, 0.4512, 0.6699, 0.4512, 0.6699, 0.4512, 0.6699, 0.4512, 0.6699, 0.4512, 0.6699, 0.4512, 0.6699, 0.4512, 0.6699, 0.4512, 0.6699, 0.4512, 0.6699, 0.4512, 0.6699, 0.4512, 0.6699, 0.4512, 0.6699, 0.4512, 0.6699, 0.4512, 0.6699, 0.4512, 0.6699, 0.4512, 0.6699, 0.4512, 0.6699, 0.4512, 0.6699, 0.4512, 0.6699, 0.4512, 0.6699, 0.4512, 0.6699, 0.4512, 0.6699, 0.4512, 0.6699, 0.4512, 0.6699, 0.4512, 0.6699, 0.4512, 0.6699, 0.4512, 0.6699, 0.4512, 0.6699, 0.4512, 0.6699, 0.4512, 0.6699, 0.4512, 0.6699, 0.4512, 0.6699, 0.4512, 0.6699, 0.4512, 0.6699, 0.4512, 0.6699, 0.4512, 0.6699, 0.4512, 0.6699, 0.4512, 0.6699, 0.4512, 0.6699, 0.4512, 0.6699, 0.4512, 0.6699, 0.4512, 0.6699, 0.4512, 0.6699, 0.4512, 0.6699, 0.4512, 0.6699, 0.4512, 0.6699, 0.4512, 0.6699, 0.4512, 0.6699, 0.4512, 0.6699, 0.4512, 0.6699, 0.4512, 0.6699, 0.4512, 0.6699, 0.4512, 0.6699, 0.4512, 0.6699, 0.4512, 0.6699, 0.4512, 0.6699, 0.4512, 0.6699, 0.4512, 0.6699, 0.4512, 0.6699, 0.4512, 0.6699, 0.4512, 0.6699, 0.4512, 0.6699, 0.4512, 0.6699, 0.4512, 0.6699, 0.4512, 0.6699, 0.4512, 0.6699, 0.4512, 0.6699, 0.4512, 0.6699, 0.4512, 0.6699, 0.4512, 0.6699, 0.4512, 0.6699, 0.4512, 0.6699, 0.4512, 0.6699, 0.4512, 0.6699, 0.4512, 0.6699, 0.4512, 0.6699, 0.4512, 0.6699, 0.4512, 0.6699, 0.4512, 0.6699, 0.4512, 0.6699, 0.4512, 0.6699, 0.4512, 0.6699, 0.4512, 0.6699, 0.4512, 0.6699, 0.4512, 0.6699, 0.4512, 0.6699, 0.4512, 0.6699, 0.4512, 0.6699, 0.4512, 0.6699, 0.4512, 0.6699, 0.4512, 0.6699, 0.4512, 0.6699, 0.4512, 0.6699, 0.4512, 0.6699, 0.4512, 0.6699, 0.4512, 0.6699, 0.4512, 0.6699, 0.4512, 0.6699, 0.4512, 0.6699, 0.4512, 0.6699, 0.4512, 0.6699, 0.4512, 0.6699, 0.4512, 0.6699, 0.4512, 0.6699, 0.4512, 0.6699, 0.4512, 0.6699, 0.4512, 0.6699, 0.4512, 0.6699, 0.4512, 0.6699, 0.4512, 0.6699, 0.4512, 0.6699, 0.4512, 0.6699, 0.4512, 0.6699, 0.4512, 0.6699, 0.4512, 0.6699, 0.4512, 0.6699, 0.4512, 0.6699, 0.4512, 0.6699, 0.4512, 0.6699, 0.4512, 0.6699, 0.4512, 0.6699, 0.4512, 0.6699, 0.4512, 0.6699, 0.4512, 0.6699, 0.4512, 0.6699, 0.4512, 0.6699, 0.4512, 0.6699, 0.4512, 0.6699, 0.4512, 0.6699, 0.4512, 0.6699, 0.4512, 0.6699, 0.4512, 0.6699, 0.4512, 0.6699, 0.4512, 0.6699, 0.4512, 0.6699, 0.4512, 0.6699, 0.4512, 0.6699, 0.4512, 0.6699, 0.4512, 0.6699, 0.4512, 0.6699, 0.4512, 0.6699, 0.4512, 0.6699, 0.4512, 0.6699, 0.4512, 0.6699, 0.4512, 0.6699, 0.4512, 0.6699, 0.4512, 0.6699, 0.4512, 0.6699, 0.4512, 0.6699, 0.4512, 0.6699, 0.4512, 0.6699, 0.4512, 0.6699, 0.4512, 0.6699, 0.4512, 0.6699, 0.4512, 0.6699, 0.4512, 0.6699, 0.4512, 0.6699, 0.4512, 0.6699, 0.4512, 0.6699, 0.4512, 0.6699, 0.4512, 0.6699, 0.4512, 0.6699, 0.4512, 0.6699, 0.4512, 0.6699, 0.4512, 0.6699, 0.4512, 0.6699, 0.4512, 0.6699, 0.4512, 0.6699, 0.4512, 0.6699, 0.4512, 0.6699, 0.4512, 0.6699, 0.4512, 0.6699, 0.4512, 0.6699, 0.4512, 0.6699, 0.4512, 0.6699, 0.4512, 0.6699, 0.4512, 0.6699, 0.4512, 0.6699, 0.4512, 0.6699, 0.4512, 0.6699, 0.4512, 0.6699, 0.4512, 0.6699, 0.4512, 0.6699, 0.4512, 0.6699, 0.4512, 0.6699, 0.4512, 0.6699, 0.4512, 0.6699, 0.4512, 0.6699, 0.4512, 0.6699, 0.4512, 0.6699, 0.4512, 0.6699, 0.4512, 0.6699, 0.4512, 0.6699, 0.4512, 0.6699, 0.4512, 0.6699, 0.4512, 0.6699, 0.4512, 0.6699, 0.4512, 0.6699, 0.4512, 0.6699, 0.4512, 0.6699, 0.4512, 0.6699, 0.4512, 0.6699, 0.4512, 0.6699, 0.4512, 0.6699, 0.4512, 0.6699, 0.4512, 0.6699, 0.4512, 0.6699, 0.4512, 0.6699, 0.4512, 0.6699, 0.4512, 0.6699, 0.4512, 0.6699, 0.4512, 0.6699, 0.4512, 0.6699, 0.4512, 0.6699, 0.4512, 0.6699, 0.4512, 0.6699, 0.4512, 0.6699, 0.4512, 0.6699, 0.4512, 0.6699, 0.4512, 0.6699, 0.4512, 0.6699, 0.4512, 0.6699, 0.4512, 0.6699, 0.4512, 0.6699, 0.4512, 0.6699, 0.4512, 0.6699, 0.4512, 0.6699, 0.4512, 0.6699, 0.4512, 0.6699, 0.4512, 0.6699, 0.4512, 0.6699, 0.4512, 0.6699, 0.4512, 0.6699, 0.4512, 0.6699, 0.4512, 0.6699, 0.4512, 0.6699, 0.4512, 0.6699, 0.4512, 0.6699, 0.4512, 0.6699, 0.4512, 0.6699, 0.4512, 0.6699, 0.4512, 0.6699, 0.4512, 0.6699, 0.4512, 0.6699, 0.4512, 0.6699, 0.4512, 0.6699, 0.4512, 0.6699, 0.4512, 0.6699, 0.4512, 0.6699, 0.4512, 0.6699, 0.4512, 0.6699, 0.4512, 0.6699, 0.4512, 0.6699, 0.4512, 0.6699, 0.4512, 0.6699, 0.4512, 0.6699, 0.4512, 0.6699, 0.4512, 0.6699, 0.4512, 0.6699, 0.4512, 0.6699, 0.4512, 0.6699, 0.4512, 0.6699, 0.4512, 0.6699, 0.4512, 0.6699, 0.4512, 0.6699, 0.4512, 0.6699, 0.4512, 0.6699, 0.4512, 0.6699, 0.4512, 0.6699, 0.4512, 0.6699, 0.4512, 0.6699, 0.4512, 0.6699, 0.4512, 0.6699, 0.4512, 0.6699, 0.4512, 0.6699, 0.4512, 0.6699, 0.4512, 0.6699, 0.4512, 0.6699, 0.4512, 0.6699, 0.4512, 0.6699, 0.4512, 0.6699, 0.4512, 0.6699, 0.4512, 0.6699, 0.4512, 0.6699, 0.4512, 0.6699, 0.4512, 0.6699, 0.4512, 0.6699, 0.4512, 0.6699, 0.4512, 0.6699, 0.4512, 0.6699, 0.4512, 0.6699, 0.4512, 0.6699, 0.4512, 0.6699, 0.4512, 0.6699, 0.4512, 0.6699, 0.4512, 0.6699, 0.4512, 0.6699, 0.4512, 0.6699, 0.4512, 0.6699, 0.4512, 0.6699, 0.4512, 0.6699, 0.4512, 0.6699, 0.4512, 0.6699, 0.4512, 0.6699, 0.4512, 0.6699, 0.4512, 0.6699, 0.4512, 0.6699, 0.4512, 0.6699, 0.4512, 0.6699, 0.4512, 0.6699, 0.4512, 0.6699, 0.4512, 0.6699, 0.4512, 0.6699, 0.4512, 0.6699, 0.4512, 0.6699, 0.4512, 0.6699, 0.4512, 0.6699, 0.4512, 0.6699, 0.4512, 0.6699, 0.4512, 0.6699, 0.4512, 0.6699, 0.4512, 0.6699, 0.4512, 0.6699, 0.4512, 0.6699, 0.4512, 0.6699, 0.4512, 0.6699, 0.4512, 0.6699, 0.4512, 0.6699, 0.4512, 0.6699, 0.4512, 0.6699, 0.4512, 0.6699, 0.4512, 0.6699, 0.4512, 0.6699, 0.4512, 0.6699, 0.4512, 0.6699, 0.4512, 0.6699, 0.4512, 0.6699, 0.4512, 0.6699, 0.4512, 0.6699, 0.4512, 0.6699, 0.4512, 0.6699, 0.4512, 0.6699, 0.4512, 0.6699, 0.4512, 0.6699, 0.4512, 0.6699, 0.4512, 0.6699, 0.4512, 0.6699, 0.4512, 0.6699, 0.4512, 0.6699, 0.4512, 0.6699, 0.4512, 0.6699, 0.4512, 0.6699, 0.4512, 0.6699, 0.4512, 0.6699, 0.4512, 0.6699, 0.4512, 0.6699, 0.4512, 0.6699, 0.4512, 0.6699])
me_cube.materials.append(mat_material)
me_cube.use_remesh_preserve_volume = False
me_cube.use_remesh_preserve_attributes = False
me_cube.use_mirror_vertex_groups = False
me_cube.update()

# ---- objects
ob_cube = bpy.data.objects.new('Cube', me_cube)

# ---- transforms, parenting, visibility, modifiers, constraints
ob_cube.location = (0.0, 0.0, 0.0)
ob_cube.lock_rotations_4d = False
ob_cube.empty_display_type = 'ARROWS'
ob_cube.lineart.crease_threshold = 0.0

# ---- collection membership
col_collection.objects.link(ob_cube)

# ---- scene / render settings (as saved in the file)
scene.frame_start = 1; scene.frame_end = 250; scene.frame_set(1)
scene.render.engine = 'BLENDER_EEVEE_NEXT'
scene.cycles.use_denoising = False
scene.cycles.samples = 128
scene.cycles.sampling_pattern = 'TABULATED_SOBOL'
scene.cycles.use_adaptive_sampling = False
scene.cycles.use_light_tree = False
scene.view_settings.view_transform = 'Filmic'
bpy.context.view_layer.update()

# ---- added for rendering (the .blend has no active camera and no usable light): camera, sun
cam_auto = bpy.data.cameras.new('AutoCamera')
cam_auto.lens = 50.0
cam_auto.sensor_width = 36.0
cam_auto.clip_end = 1000.0
ob_auto_camera = bpy.data.objects.new('AutoCamera', cam_auto)
scene.collection.objects.link(ob_auto_camera)
ob_auto_camera.location = (60.8135, -59.0537, 37.9888)
ob_auto_camera.rotation_euler = (1.09748, -7.21219e-08, 0.694738)
scene.camera = ob_auto_camera
light_auto_sun = bpy.data.lights.new('AutoSun', 'SUN')
light_auto_sun.energy = 3.0
light_auto_sun.angle = 0.0523599
ob_auto_sun = bpy.data.objects.new('AutoSun', light_auto_sun)
scene.collection.objects.link(ob_auto_sun)
ob_auto_sun.rotation_euler = (0.872665, 0.174533, 0.523599)
bpy.context.view_layer.update()
